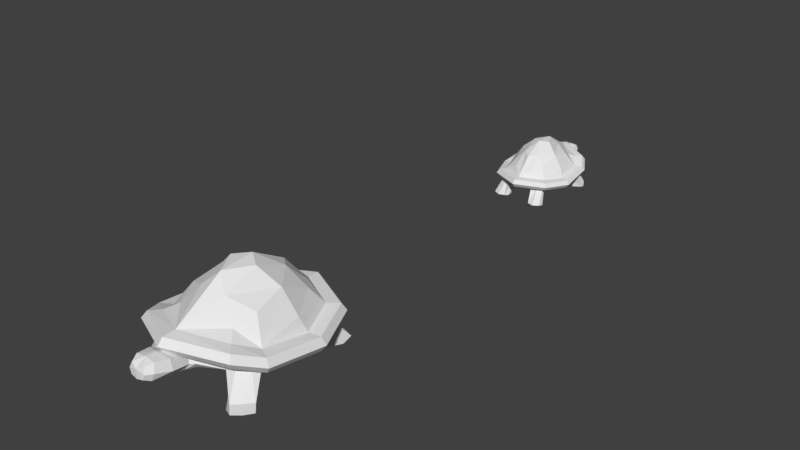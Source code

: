 # Source: TurtleIdle.blend  (saved by Blender 2.77.0; exported with 4.5.12 LTS)
import bpy
from mathutils import Matrix  # noqa: F401  (used for matrix-valued properties, if any)

bpy.ops.wm.read_factory_settings(use_empty=True)
scene = bpy.context.scene
scene.name = 'Scene'

# ---- collections
col_collection_1 = bpy.data.collections.new('Collection 1'); scene.collection.children.link(col_collection_1)

# ---- world
world_world = bpy.data.worlds.new('World'); scene.world = world_world
world_world.color = (0.05088, 0.05088, 0.05088)
world_world.use_sun_shadow = False
world_world.sun_shadow_jitter_overblur = 0.0
world_world.cycles.sampling_method = 'MANUAL'

# ---- meshes
me_torus_001 = bpy.data.meshes.new('Torus.001')
me_torus_001.from_pydata([(1.255, 0.8429, -1.867), (1.334, 0.3154, 0.005524), (1.604, 0.5003, -1.873), (1.44, 0.1833, -0.2336), (0.8699, 0.5327, -1.881), (1.063, 0.4465, 0.2706), (1.219, 0.1901, -1.887), (0.8553, 0.5405, -0.1683), (1.264, 0.8391, -1.276), (1.622, 0.4879, -1.283), (1.118, -0.05188, -0.5668), (1.226, 0.1699, -1.297), (0.7026, 0.3399, -0.5617), (0.8687, 0.5211, -1.29), (1.44, 0.6796, -1.91), (1.035, 0.3538, -1.924), (0.9819, 0.144, -0.5634), (1.038, 0.3376, -1.304), (1.453, 0.6716, -1.289), (1.509, 0.4332, -1.94), (1.021, 0.7429, -1.936), (1.279, 0.01052, -0.2775), (1.181, 0.5724, -1.983), (0.0, -2.021, 1.685), (0.0, -0.9434, 3.701), (0.0, -1.744, 2.524), (0.0, -0.1508, 3.568), (0.3659, -1.461, 2.731), (0.0, 0.9769, 1.765), (0.4608, -1.969, 1.416), (0.3658, 0.06109, 2.778), (0.3804, -0.7033, 3.556), (0.0, -2.364, 0.7521), (0.7962, -1.66, 1.596), (1.043, -1.896, 0.6697), (0.7961, 0.2708, 1.656), (0.8736, -0.908, 2.563), (0.9695, -0.1928, 2.141), (1.438, -1.043, 0.406), (1.285, -0.9486, 1.251), (1.035, 0.5108, 1.358), (1.356, 0.05397, 0.8196), (0.0, 1.28, 1.734), (1.278, -2.108, 0.6022), (1.746, -1.103, 0.3673), (0.0, -2.653, 0.6992), (1.648, 0.1911, 0.7879), (1.27, 0.7302, 1.328), (0.0, 1.284, 0.9372), (1.267, -2.104, -0.1945), (1.747, -1.099, -0.4298), (0.0, -2.657, -0.09777), (1.65, 0.1949, -0.009242), (1.272, 0.734, 0.531), (0.0, 1.284, 0.9372), (1.267, -2.104, -0.1945), (1.747, -1.099, -0.4298), (1.65, 0.1949, -0.009242), (1.272, 0.734, 0.531), (0.0, 0.9268, 0.8343), (1.075, -1.905, -0.09584), (1.474, -1.046, -0.4309), (0.0, -2.393, -0.08585), (0.0, 0.7391, -0.5587), (0.9199, -1.621, -0.5819), (1.188, -0.9892, -0.6), (0.0, -2.114, -0.6461), (0.0, -0.2794, -0.9672), (0.2736, -0.9729, -0.9844), (0.4409, -0.7678, -0.9775), (0.0, -1.086, -0.9917), (0.4069, -0.5029, -0.9673), (0.2736, -0.3922, -0.9664), (0.0, -2.774, 0.299), (1.364, -2.189, 0.1966), (1.867, -1.124, -0.05249), (1.363, 0.8177, 0.9515), (0.0, 1.401, 1.357), (1.764, 0.2465, 0.3931), (0.0, 1.442, 1.201), (0.0, 1.34, -0.2777), (0.0, 1.023, 0.6872), (0.3409, 1.746, 0.7024), (0.0, 1.814, 0.1575), (0.0, 1.905, 0.8684), (0.2273, 1.882, 0.7012), (0.0, 1.905, 0.3203), (0.3977, 0.8774, 0.1427), (0.4261, 1.402, 0.4888), (0.2269, 0.9536, 0.6016), (0.2646, 1.68, 1.146), (0.1743, 1.856, 1.007), (0.1738, 1.893, 0.402), (0.2664, 1.768, 0.2895), (0.3154, 1.369, 1.017), (0.2966, 0.7713, -0.2582), (0.2937, 0.8359, 0.5923), (0.2278, 1.012, -0.1602), (0.3235, 0.9671, 0.1883), (0.2421, 0.9319, 0.5295), (0.0, 1.048, -0.3567), (0.1013, 1.025, -0.2192), (1.066, 0.6801, -1.283), (1.23, -2.415, -1.725), (0.8219, -2.02, -0.07571), (0.668, -2.464, -1.745), (0.5689, -2.134, -0.05558), (1.076, -1.921, -1.924), (0.6149, -1.971, -1.944), (1.016, -1.798, -0.3397), (0.4807, -1.731, -0.9125), (0.9509, -2.527, -1.767), (0.895, -1.936, -1.973), (0.6382, -1.615, -0.585), (0.559, -2.296, -1.847), (1.245, -2.175, -1.873), (0.519, -1.968, -0.4302), (0.9582, -2.187, -1.925), (0.0, 1.672, 1.235)], [], [(18, 9, 2, 14), (21, 10, 11, 6, 19, 2, 9, 3), (17, 13, 4, 15), (22, 19, 6, 15), (16, 12, 13, 17), (1, 3, 9, 18), (5, 1, 18, 8), (10, 16, 17, 11), (20, 22, 15, 4), (11, 17, 15, 6), (8, 18, 14, 0), (0, 14, 22, 20), (14, 2, 19, 22), (98, 99, 89, 96, 87), (85, 82, 93, 92), (98, 97, 93, 88), (25, 27, 24), (26, 31, 30), (34, 29, 32), (30, 36, 37), (36, 27, 33), (88, 94, 89, 99, 98), (38, 39, 34), (35, 41, 40), (33, 39, 36), (41, 39, 38), (24, 27, 31), (27, 25, 23), (26, 24, 31), (30, 31, 36), (36, 31, 27), (36, 39, 41, 37), (33, 34, 39), (35, 37, 41), (40, 41, 46, 47), (38, 34, 43, 44), (91, 90, 82, 85), (41, 38, 44, 46), (28, 40, 47, 42), (34, 32, 45, 43), (75, 74, 49, 50), (77, 76, 53, 48), (74, 73, 51, 49), (76, 78, 52, 53), (78, 75, 50, 52), (29, 34, 33, 27), (48, 53, 58, 54), (53, 52, 50, 56, 57, 58), (57, 56, 61, 3), (56, 55, 60, 61), (54, 58, 5, 96, 59), (58, 57, 3, 1, 5), (3, 61, 65, 10, 21), (61, 60, 109, 64, 65), (10, 65, 69, 71), (65, 64, 68, 69), (63, 12, 72, 67), (64, 113, 110, 66, 70, 68), (12, 16, 10, 71, 72), (46, 44, 75, 78), (47, 46, 78, 76), (43, 45, 73, 74), (42, 47, 76, 77), (44, 43, 74, 75), (100, 101, 97, 95, 63), (27, 23, 32, 29), (79, 94, 90), (80, 101, 100), (81, 89, 94, 79), (90, 94, 88, 82), (84, 85, 92, 86), (93, 80, 83), (84, 91, 85), (92, 83, 86), (35, 28, 30, 37), (80, 93, 97, 101), (82, 88, 93), (92, 93, 83), (40, 28, 35), (63, 95, 7, 12), (95, 87, 96, 5, 7), (89, 81, 59, 96), (87, 95, 97, 98), (13, 102, 20, 4), (8, 0, 20, 102), (7, 5, 8, 102), (12, 7, 102, 13), (30, 28, 26), (51, 62, 106, 104, 60, 49), (68, 70, 67, 72, 71, 69), (64, 109, 115, 107), (105, 106, 116, 114), (104, 106, 105, 111), (117, 114, 108, 112), (113, 64, 107, 112), (104, 111, 103, 60), (115, 117, 112, 107), (103, 111, 117, 115), (111, 105, 114, 117), (109, 60, 103, 115), (113, 112, 108, 110), (110, 116, 106, 62, 66), (110, 108, 114, 116), (84, 118, 91), (91, 118, 90), (79, 90, 118)])
_ca = me_torus_001.color_attributes.new('Col', 'BYTE_COLOR', 'CORNER')
_ca.data.foreach_set('color', [0.3467, 0.4621, 0.08022, 0.9961, 0.3467, 0.4621, 0.08022, 0.9961, 0.3467, 0.4621, 0.08022, 1.0, 0.3467, 0.4621, 0.08022, 1.0, 0.3467, 0.4621, 0.08022, 0.9961, 0.3467, 0.4621, 0.08022, 0.9961, 0.3467, 0.4621, 0.08022, 0.9961, 0.3467, 0.4621, 0.08022, 1.0, 0.3467, 0.4621, 0.08022, 1.0, 0.3467, 0.4621, 0.08022, 1.0, 0.3467, 0.4621, 0.08022, 0.9961, 0.3467, 0.4621, 0.08022, 0.9961, 0.3467, 0.4621, 0.08022, 0.9961, 0.3467, 0.4621, 0.08022, 0.9961, 0.3467, 0.4621, 0.08022, 1.0, 0.3467, 0.4621, 0.08022, 1.0, 0.3467, 0.4621, 0.08022, 1.0, 0.3467, 0.4621, 0.08022, 1.0, 0.3467, 0.4621, 0.08022, 1.0, 0.3467, 0.4621, 0.08022, 1.0, 0.3467, 0.4621, 0.08022, 0.9961, 0.3467, 0.4621, 0.08022, 0.9961, 0.3467, 0.4621, 0.08022, 0.9961, 0.3467, 0.4621, 0.08022, 0.9961, 0.3467, 0.4621, 0.08022, 0.9961, 0.3467, 0.4621, 0.08022, 0.9961, 0.3467, 0.4621, 0.08022, 0.9961, 0.3467, 0.4621, 0.08022, 0.9961, 0.3467, 0.4621, 0.08022, 0.9961, 0.3467, 0.4621, 0.08022, 0.9961, 0.3467, 0.4621, 0.08022, 0.9961, 0.3467, 0.4621, 0.08022, 0.9961, 0.3467, 0.4621, 0.08022, 0.9961, 0.3467, 0.4621, 0.08022, 0.9961, 0.3467, 0.4621, 0.08022, 0.9961, 0.3467, 0.4621, 0.08022, 0.9961, 0.3467, 0.4621, 0.08022, 1.0, 0.3467, 0.4621, 0.08022, 1.0, 0.3467, 0.4621, 0.08022, 1.0, 0.3467, 0.4621, 0.08022, 1.0, 0.3467, 0.4621, 0.08022, 0.9961, 0.3467, 0.4621, 0.08022, 0.9961, 0.3467, 0.4621, 0.08022, 1.0, 0.3467, 0.4621, 0.08022, 1.0, 0.3467, 0.4621, 0.08022, 0.9961, 0.3467, 0.4621, 0.08022, 0.9961, 0.3467, 0.4621, 0.08022, 1.0, 0.3467, 0.4621, 0.08022, 1.0, 0.3467, 0.4621, 0.08022, 1.0, 0.3467, 0.4621, 0.08022, 1.0, 0.3467, 0.4621, 0.08022, 1.0, 0.3467, 0.4621, 0.08022, 1.0, 0.3467, 0.4621, 0.08022, 1.0, 0.3467, 0.4621, 0.08022, 1.0, 0.3467, 0.4621, 0.08022, 1.0, 0.3467, 0.4621, 0.08022, 1.0, 0.3467, 0.4621, 0.08022, 1.0, 0.3467, 0.4621, 0.08022, 1.0, 0.3467, 0.4621, 0.08022, 1.0, 0.3467, 0.4621, 0.08022, 1.0, 0.3467, 0.4621, 0.08022, 1.0, 0.3467, 0.4621, 0.08022, 1.0, 0.3467, 0.4621, 0.08022, 1.0, 0.3467, 0.4621, 0.08022, 1.0, 0.3467, 0.4621, 0.08022, 1.0, 0.3467, 0.4621, 0.08022, 1.0, 0.3467, 0.4621, 0.08022, 1.0, 0.3467, 0.4621, 0.08022, 1.0, 0.3467, 0.4621, 0.08022, 1.0, 0.4508, 0.6038, 0.1022, 1.0, 0.4508, 0.6038, 0.1022, 1.0, 0.4508, 0.6038, 0.1022, 1.0, 0.4508, 0.6038, 0.1022, 1.0, 0.4508, 0.6038, 0.1022, 1.0, 0.4508, 0.6038, 0.1022, 1.0, 0.4508, 0.6038, 0.1022, 1.0, 0.4508, 0.6038, 0.1022, 1.0, 0.4508, 0.6038, 0.1022, 1.0, 0.4508, 0.6038, 0.1022, 1.0, 0.4508, 0.6038, 0.1022, 1.0, 0.4508, 0.6038, 0.1022, 1.0, 0.4508, 0.6038, 0.1022, 1.0, 0.4508, 0.6038, 0.1022, 1.0, 0.4508, 0.6038, 0.1022, 1.0, 0.3467, 0.4621, 0.08022, 1.0, 0.3467, 0.4621, 0.08022, 1.0, 0.3467, 0.4621, 0.08022, 1.0, 0.3467, 0.4621, 0.08022, 1.0, 0.3467, 0.4621, 0.08022, 1.0, 0.4508, 0.6038, 0.1022, 1.0, 0.4508, 0.6038, 0.1022, 1.0, 0.4508, 0.6038, 0.1022, 1.0, 0.4508, 0.6038, 0.1022, 1.0, 0.4508, 0.6038, 0.1022, 1.0, 0.4508, 0.6038, 0.1022, 1.0, 0.4508, 0.6038, 0.1022, 1.0, 0.4508, 0.6038, 0.1022, 1.0, 0.4508, 0.6038, 0.1022, 1.0, 0.4508, 0.6038, 0.1022, 1.0, 0.4508, 0.6038, 0.1022, 1.0, 0.4508, 0.6038, 0.1022, 1.0, 0.4508, 0.6038, 0.1022, 1.0, 0.4508, 0.6038, 0.1022, 1.0, 0.4508, 0.6038, 0.1022, 1.0, 0.4508, 0.6038, 0.1022, 1.0, 0.4508, 0.6038, 0.1022, 1.0, 0.4508, 0.6038, 0.1022, 1.0, 0.4508, 0.6038, 0.1022, 1.0, 0.4508, 0.6038, 0.1022, 1.0, 0.4508, 0.6038, 0.1022, 1.0, 0.4508, 0.6038, 0.1022, 1.0, 0.4508, 0.6038, 0.1022, 1.0, 0.4508, 0.6038, 0.1022, 1.0, 0.4508, 0.6038, 0.1022, 1.0, 0.4508, 0.6038, 0.1022, 1.0, 0.4508, 0.6038, 0.1022, 1.0, 0.4508, 0.6038, 0.1022, 1.0, 0.4508, 0.6038, 0.1022, 1.0, 0.4508, 0.6038, 0.1022, 1.0, 0.4508, 0.6038, 0.1022, 1.0, 0.4508, 0.6038, 0.1022, 1.0, 0.4508, 0.6038, 0.1022, 1.0, 0.4508, 0.6038, 0.1022, 1.0, 0.4508, 0.6038, 0.1022, 1.0, 0.4508, 0.6038, 0.1022, 1.0, 0.4508, 0.6038, 0.1022, 1.0, 0.6939, 0.7084, 0.2346, 1.0, 0.6939, 0.7084, 0.2346, 1.0, 0.6939, 0.7084, 0.2346, 1.0, 0.6939, 0.7084, 0.2346, 1.0, 0.6939, 0.7084, 0.2346, 1.0, 0.6939, 0.7084, 0.2346, 1.0, 0.6939, 0.7084, 0.2346, 1.0, 0.6939, 0.7084, 0.2346, 1.0, 0.3467, 0.4621, 0.08022, 1.0, 0.3467, 0.4621, 0.08022, 1.0, 0.3467, 0.4621, 0.08022, 1.0, 0.3467, 0.4621, 0.08022, 1.0, 0.6939, 0.7084, 0.2346, 1.0, 0.6939, 0.7084, 0.2346, 1.0, 0.6939, 0.7084, 0.2346, 1.0, 0.6939, 0.7084, 0.2346, 1.0, 0.6939, 0.7084, 0.2346, 1.0, 0.6939, 0.7084, 0.2346, 1.0, 0.6939, 0.7084, 0.2346, 1.0, 0.6939, 0.7084, 0.2346, 1.0, 0.6939, 0.7084, 0.2346, 1.0, 0.6939, 0.7084, 0.2346, 1.0, 0.6939, 0.7084, 0.2346, 1.0, 0.6939, 0.7084, 0.2346, 1.0, 0.6939, 0.7084, 0.2346, 1.0, 0.6939, 0.7084, 0.2346, 1.0, 0.6939, 0.7084, 0.2346, 1.0, 0.6939, 0.7084, 0.2346, 1.0, 0.6939, 0.7084, 0.2346, 1.0, 0.6939, 0.7084, 0.2346, 1.0, 0.6939, 0.7084, 0.2346, 1.0, 0.6939, 0.7084, 0.2346, 1.0, 0.6939, 0.7084, 0.2346, 1.0, 0.6939, 0.7084, 0.2346, 1.0, 0.6939, 0.7084, 0.2346, 1.0, 0.6939, 0.7084, 0.2346, 1.0, 0.6939, 0.7084, 0.2346, 1.0, 0.6939, 0.7084, 0.2346, 1.0, 0.6939, 0.7084, 0.2346, 1.0, 0.6939, 0.7084, 0.2346, 1.0, 0.6939, 0.7084, 0.2346, 1.0, 0.6939, 0.7084, 0.2346, 1.0, 0.6939, 0.7084, 0.2346, 1.0, 0.6939, 0.7084, 0.2346, 1.0, 0.4508, 0.6038, 0.1022, 1.0, 0.4508, 0.6038, 0.1022, 1.0, 0.4508, 0.6038, 0.1022, 1.0, 0.4508, 0.6038, 0.1022, 1.0, 0.4508, 0.6038, 0.1022, 1.0, 0.4508, 0.6038, 0.1022, 1.0, 0.4508, 0.6038, 0.1022, 1.0, 0.4508, 0.6038, 0.1022, 1.0, 0.4508, 0.6038, 0.1022, 1.0, 0.4508, 0.6038, 0.1022, 1.0, 0.4508, 0.6038, 0.1022, 1.0, 0.4508, 0.6038, 0.1022, 1.0, 0.4508, 0.6038, 0.1022, 1.0, 0.4508, 0.6038, 0.1022, 1.0, 0.6939, 0.7084, 0.2346, 1.0, 0.6939, 0.7084, 0.2346, 1.0, 0.6939, 0.7084, 0.2346, 1.0, 0.6939, 0.7084, 0.2346, 1.0, 0.6939, 0.7084, 0.2346, 1.0, 0.6939, 0.7084, 0.2346, 1.0, 0.6939, 0.7084, 0.2346, 1.0, 0.6939, 0.7084, 0.2346, 1.0, 0.6939, 0.7084, 0.2346, 1.0, 0.6939, 0.7084, 0.2346, 1.0, 0.6939, 0.7084, 0.2346, 1.0, 0.6939, 0.7084, 0.2346, 1.0, 0.6939, 0.7084, 0.2346, 1.0, 0.6939, 0.7084, 0.2346, 1.0, 0.6939, 0.7084, 0.2346, 1.0, 0.6939, 0.7084, 0.2346, 1.0, 0.6939, 0.7084, 0.2346, 1.0, 0.6939, 0.7084, 0.2346, 1.0, 0.9823, 1.0, 0.3278, 1.0, 0.9823, 1.0, 0.3278, 1.0, 0.9823, 1.0, 0.3278, 1.0, 0.9823, 1.0, 0.3278, 1.0, 0.9823, 1.0, 0.3278, 1.0, 0.9823, 1.0, 0.3278, 1.0, 0.9823, 1.0, 0.3278, 1.0, 0.9823, 1.0, 0.3278, 1.0, 0.9823, 1.0, 0.3278, 1.0, 0.9823, 1.0, 0.3278, 1.0, 0.9823, 1.0, 0.3278, 1.0, 0.9823, 1.0, 0.3278, 1.0, 0.9823, 1.0, 0.3278, 1.0, 0.9823, 1.0, 0.3278, 1.0, 0.9823, 1.0, 0.3278, 1.0, 0.9823, 1.0, 0.3278, 1.0, 0.9823, 1.0, 0.3278, 1.0, 0.9823, 1.0, 0.3278, 1.0, 0.9823, 1.0, 0.3278, 1.0, 0.9823, 1.0, 0.3278, 1.0, 0.9823, 1.0, 0.3278, 1.0, 0.9823, 1.0, 0.3278, 1.0, 0.9823, 1.0, 0.3278, 1.0, 0.9823, 1.0, 0.3278, 1.0, 0.9823, 1.0, 0.3278, 1.0, 0.9823, 1.0, 0.3278, 1.0, 0.9823, 1.0, 0.3278, 1.0, 0.9823, 1.0, 0.3278, 1.0, 0.9823, 1.0, 0.3278, 1.0, 0.9823, 1.0, 0.3278, 1.0, 0.9823, 1.0, 0.3278, 1.0, 0.9823, 1.0, 0.3278, 1.0, 0.9823, 1.0, 0.3278, 1.0, 0.6939, 0.7084, 0.2346, 1.0, 0.6939, 0.7084, 0.2346, 1.0, 0.6939, 0.7084, 0.2346, 1.0, 0.6939, 0.7084, 0.2346, 1.0, 0.6939, 0.7084, 0.2346, 1.0, 0.6939, 0.7084, 0.2346, 1.0, 0.6939, 0.7084, 0.2346, 1.0, 0.6939, 0.7084, 0.2346, 1.0, 0.6939, 0.7084, 0.2346, 1.0, 0.6939, 0.7084, 0.2346, 1.0, 0.6939, 0.7084, 0.2346, 1.0, 0.6939, 0.7084, 0.2346, 1.0, 0.6939, 0.7084, 0.2346, 1.0, 0.6939, 0.7084, 0.2346, 1.0, 0.6939, 0.7084, 0.2346, 1.0, 0.6939, 0.7084, 0.2346, 1.0, 0.6939, 0.7084, 0.2346, 1.0, 0.6939, 0.7084, 0.2346, 1.0, 0.6939, 0.7084, 0.2346, 1.0, 0.6939, 0.7084, 0.2346, 1.0, 0.3467, 0.4621, 0.08022, 1.0, 0.3467, 0.4621, 0.08022, 1.0, 0.3467, 0.4621, 0.08022, 1.0, 0.3467, 0.4621, 0.08022, 1.0, 0.3467, 0.4621, 0.08022, 1.0, 0.4508, 0.6038, 0.1022, 1.0, 0.4508, 0.6038, 0.1022, 1.0, 0.4508, 0.6038, 0.1022, 1.0, 0.4508, 0.6038, 0.1022, 1.0, 0.3467, 0.4621, 0.08022, 1.0, 0.3467, 0.4621, 0.08022, 1.0, 0.3467, 0.4621, 0.08022, 1.0, 0.3467, 0.4621, 0.08022, 1.0, 0.3467, 0.4621, 0.08022, 1.0, 0.3467, 0.4621, 0.08022, 1.0, 0.3467, 0.4621, 0.08022, 1.0, 0.3467, 0.4621, 0.08022, 1.0, 0.3467, 0.4621, 0.08022, 1.0, 0.3467, 0.4621, 0.08022, 1.0, 0.3467, 0.4621, 0.08022, 1.0, 0.3467, 0.4621, 0.08022, 1.0, 0.3467, 0.4621, 0.08022, 1.0, 0.3467, 0.4621, 0.08022, 1.0, 0.3467, 0.4621, 0.08022, 1.0, 0.3467, 0.4621, 0.08022, 1.0, 0.3467, 0.4621, 0.08022, 1.0, 0.3467, 0.4621, 0.08022, 1.0, 0.3467, 0.4621, 0.08022, 1.0, 0.3467, 0.4621, 0.08022, 1.0, 0.3467, 0.4621, 0.08022, 1.0, 0.3467, 0.4621, 0.08022, 1.0, 0.3467, 0.4621, 0.08022, 1.0, 0.3467, 0.4621, 0.08022, 1.0, 0.3467, 0.4621, 0.08022, 1.0, 0.3467, 0.4621, 0.08022, 1.0, 0.3467, 0.4621, 0.08022, 1.0, 0.4508, 0.6038, 0.1022, 1.0, 0.4508, 0.6038, 0.1022, 1.0, 0.4508, 0.6038, 0.1022, 1.0, 0.4508, 0.6038, 0.1022, 1.0, 0.3467, 0.4621, 0.08022, 1.0, 0.3467, 0.4621, 0.08022, 1.0, 0.3467, 0.4621, 0.08022, 1.0, 0.3467, 0.4621, 0.08022, 1.0, 0.3467, 0.4621, 0.08022, 1.0, 0.3467, 0.4621, 0.08022, 1.0, 0.3467, 0.4621, 0.08022, 1.0, 0.3467, 0.4621, 0.08022, 1.0, 0.3467, 0.4621, 0.08022, 1.0, 0.3467, 0.4621, 0.08022, 1.0, 0.4508, 0.6038, 0.1022, 1.0, 0.4508, 0.6038, 0.1022, 1.0, 0.4508, 0.6038, 0.1022, 1.0, 0.9823, 1.0, 0.3278, 1.0, 0.9823, 1.0, 0.3278, 1.0, 0.9823, 1.0, 0.3278, 1.0, 0.9823, 1.0, 0.3278, 1.0, 0.9823, 1.0, 0.3278, 1.0, 0.9823, 1.0, 0.3278, 1.0, 0.9823, 1.0, 0.3278, 1.0, 0.9823, 1.0, 0.3278, 1.0, 0.9823, 1.0, 0.3278, 1.0, 0.3467, 0.4621, 0.08022, 1.0, 0.3467, 0.4621, 0.08022, 1.0, 0.3467, 0.4621, 0.08022, 1.0, 0.3467, 0.4621, 0.08022, 1.0, 0.3467, 0.4621, 0.08022, 1.0, 0.3467, 0.4621, 0.08022, 1.0, 0.3467, 0.4621, 0.08022, 1.0, 0.3467, 0.4621, 0.08022, 1.0, 0.3467, 0.4621, 0.08022, 1.0, 0.3467, 0.4621, 0.08022, 1.0, 0.3467, 0.4621, 0.08022, 1.0, 0.3467, 0.4621, 0.08022, 1.0, 0.3467, 0.4621, 0.08022, 1.0, 0.3467, 0.4621, 0.08022, 1.0, 0.3467, 0.4621, 0.08022, 1.0, 0.3467, 0.4621, 0.08022, 1.0, 0.3467, 0.4621, 0.08022, 1.0, 0.3467, 0.4621, 0.08022, 1.0, 0.3467, 0.4621, 0.08022, 1.0, 0.3467, 0.4621, 0.08022, 1.0, 0.3467, 0.4621, 0.08022, 1.0, 0.3467, 0.4621, 0.08022, 1.0, 0.3467, 0.4621, 0.08022, 1.0, 0.3467, 0.4621, 0.08022, 1.0, 0.4508, 0.6038, 0.1022, 1.0, 0.4508, 0.6038, 0.1022, 1.0, 0.4508, 0.6038, 0.1022, 1.0, 0.6939, 0.7084, 0.2346, 1.0, 0.9823, 1.0, 0.3278, 1.0, 0.9823, 1.0, 0.3278, 1.0, 0.9823, 1.0, 0.3278, 1.0, 0.9823, 1.0, 0.3278, 1.0, 0.6939, 0.7084, 0.2346, 1.0, 0.9823, 1.0, 0.3278, 1.0, 0.9823, 1.0, 0.3278, 1.0, 0.9823, 1.0, 0.3278, 1.0, 0.9823, 1.0, 0.3278, 1.0, 0.9823, 1.0, 0.3278, 1.0, 0.9823, 1.0, 0.3278, 1.0, 0.3467, 0.4621, 0.08022, 1.0, 0.3467, 0.4621, 0.08022, 1.0, 0.3467, 0.4621, 0.08022, 1.0, 0.3467, 0.4621, 0.08022, 1.0, 0.3467, 0.4621, 0.08022, 1.0, 0.3467, 0.4621, 0.08022, 1.0, 0.3467, 0.4621, 0.08022, 1.0, 0.3467, 0.4621, 0.08022, 1.0, 0.3467, 0.4621, 0.08022, 0.9961, 0.3467, 0.4621, 0.08022, 0.9961, 0.3467, 0.4621, 0.08022, 1.0, 0.3467, 0.4621, 0.08022, 1.0, 0.3467, 0.4621, 0.08022, 1.0, 0.3467, 0.4621, 0.08022, 1.0, 0.3467, 0.4621, 0.08022, 1.0, 0.3467, 0.4621, 0.08022, 1.0, 0.3467, 0.4621, 0.08022, 0.9961, 0.3467, 0.4621, 0.08022, 0.9961, 0.3467, 0.4621, 0.08022, 1.0, 0.3467, 0.4621, 0.08022, 1.0, 0.3467, 0.4621, 0.08022, 0.9961, 0.3467, 0.4621, 0.08022, 1.0, 0.3467, 0.4621, 0.08022, 1.0, 0.3467, 0.4621, 0.08022, 0.9961, 0.3467, 0.4621, 0.08022, 1.0, 0.3467, 0.4621, 0.08022, 1.0, 0.3467, 0.4621, 0.08022, 1.0, 0.3467, 0.4621, 0.08022, 1.0, 0.3467, 0.4621, 0.08022, 1.0, 0.3467, 0.4621, 0.08022, 1.0, 0.3467, 0.4621, 0.08022, 1.0, 0.3467, 0.4621, 0.08022, 1.0, 0.3467, 0.4621, 0.08022, 1.0, 0.3467, 0.4621, 0.08022, 1.0, 0.3467, 0.4621, 0.08022, 1.0, 0.3467, 0.4621, 0.08022, 1.0, 0.3467, 0.4621, 0.08022, 1.0, 0.3467, 0.4621, 0.08022, 1.0, 0.3467, 0.4621, 0.08022, 1.0, 0.3467, 0.4621, 0.08022, 1.0, 0.3467, 0.4621, 0.08022, 0.9961, 0.3467, 0.4621, 0.08022, 1.0, 0.3467, 0.4621, 0.08022, 1.0, 0.3467, 0.4621, 0.08022, 0.9961, 0.9823, 1.0, 0.3278, 1.0, 0.9823, 1.0, 0.3278, 1.0, 0.9823, 1.0, 0.3278, 1.0, 0.9823, 1.0, 0.3278, 1.0, 0.9823, 1.0, 0.3278, 1.0, 0.3467, 0.4621, 0.08022, 1.0, 0.3467, 0.4621, 0.08022, 1.0, 0.3467, 0.4621, 0.08022, 1.0, 0.3467, 0.4621, 0.08022, 1.0, 0.3467, 0.4621, 0.08022, 1.0, 0.3467, 0.4621, 0.08022, 1.0, 0.3467, 0.4621, 0.08022, 1.0, 0.3467, 0.4621, 0.08022, 1.0, 0.3467, 0.4621, 0.08022, 1.0, 0.3467, 0.4621, 0.08022, 1.0, 0.3467, 0.4621, 0.08022, 1.0, 0.3467, 0.4621, 0.08022, 1.0, 0.3467, 0.4621, 0.08022, 1.0])
me_torus_001.use_remesh_preserve_volume = False
me_torus_001.use_remesh_preserve_attributes = False
me_torus_001.use_mirror_vertex_groups = False
me_torus_001.use_paint_bone_selection = False
me_torus_001.use_paint_mask = True
me_torus_001.update()
me_torus_000 = bpy.data.meshes.new('Torus.000')
me_torus_000.from_pydata([(-0.8092, -1.155, 0.04529), (-0.858, -0.7725, 0.5769), (-1.034, -0.9066, 0.04296), (-0.9264, -0.6767, 0.5088), (-0.5607, -0.9301, 0.04179), (-0.6828, -0.8676, 0.6525), (-0.7857, -0.6817, 0.03946), (-0.5493, -0.9357, 0.5282), (-0.814, -1.152, 0.2131), (-1.045, -0.8976, 0.2107), (-0.7194, -0.5062, 0.4146), (-0.79, -0.6671, 0.2071), (-0.4513, -0.7903, 0.4167), (-0.5592, -0.9217, 0.2095), (-0.9281, -1.037, 0.03285), (-0.667, -0.8004, 0.02917), (-0.6314, -0.6483, 0.4158), (-0.6682, -0.7886, 0.2053), (-0.9358, -1.031, 0.2091), (-0.9727, -0.8579, 0.02406), (-0.6583, -1.082, 0.02582), (-0.8225, -0.5515, 0.4966), (-0.7614, -0.9588, 0.01236), (-0.2304, 0.5153, 1.352), (-0.2932, 0.8839, 0.9788), (-0.2304, -0.5881, 1.366), (-0.2389, -0.03392, 1.587), (-0.5092, 0.6596, 1.029), (-0.6694, 0.8306, 0.7659), (-0.5091, -0.7402, 1.046), (-0.5581, 0.1145, 1.304), (-0.6203, -0.4041, 1.184), (-0.9246, 0.2126, 0.6905), (-0.8248, 0.1439, 0.9308), (-0.6633, -0.9142, 0.9615), (-0.8708, -0.583, 0.808), (-0.8208, 0.9845, 0.7464), (-1.123, 0.2559, 0.679), (-1.06, -0.6824, 0.7986), (-0.8152, -1.073, 0.9526), (-0.8149, 0.9818, 0.5202), (-1.125, 0.2532, 0.4527), (-1.062, -0.6852, 0.5722), (-0.8172, -1.076, 0.7262), (-0.6908, 0.8377, 0.5484), (-0.9485, 0.2145, 0.4527), (-0.5915, 0.6318, 0.4106), (-0.7644, 0.1734, 0.4051), (-0.1751, 0.1616, 0.2972), (-0.283, 0.01283, 0.2989), (-0.261, -0.1792, 0.3019), (-0.1751, -0.2595, 0.3023), (-0.8771, 1.043, 0.6311), (-1.201, 0.2715, 0.5597), (-0.8754, -1.137, 0.8455), (-1.134, -0.7226, 0.6863), (-0.2166, -1.81, 0.7762), (-0.1434, -1.909, 0.776), (-0.2539, -1.18, 0.6171), (-0.2718, -1.56, 0.7154), (-0.1432, -1.235, 0.7477), (-0.167, -1.762, 0.9023), (-0.1088, -1.889, 0.863), (-0.1092, -1.916, 0.6911), (-0.169, -1.826, 0.659), (-0.1999, -1.536, 0.8655), (-0.1891, -1.103, 0.5034), (-0.1863, -1.15, 0.745), (-0.1447, -1.278, 0.5314), (-0.206, -1.245, 0.6302), (-0.1531, -1.22, 0.7272), (-0.06316, -1.287, 0.5148), (-0.6866, -1.037, 0.2113), (-0.7927, 1.207, 0.0856), (-0.5277, 0.9206, 0.5545), (-0.4303, 1.243, 0.08051), (-0.3645, 1.004, 0.5606), (-0.6939, 0.8492, 0.02919), (-0.3963, 0.8849, 0.02429), (-0.6531, 0.7595, 0.4793), (-0.3086, 0.7111, 0.3173), (-0.6127, 1.288, 0.07394), (-0.5769, 0.8595, 0.01553), (-0.4098, 0.6274, 0.4101), (-0.3601, 1.121, 0.05191), (-0.8023, 1.033, 0.04352), (-0.3328, 0.883, 0.4543), (-0.6177, 1.042, 0.02924), (0.8098, -1.155, 0.04879), (0.8628, -0.7725, 0.5806), (1.035, -0.9066, 0.04744), (0.9306, -0.6767, 0.5128), (0.5613, -0.9301, 0.04422), (0.6882, -0.8676, 0.6555), (0.7863, -0.6817, 0.04286), (0.5537, -0.9357, 0.5305), (0.816, -1.152, 0.2166), (1.047, -0.8976, 0.2152), (0.7229, -0.5062, 0.4177), (0.7918, -0.6671, 0.2105), (0.4548, -0.7903, 0.4186), (0.5612, -0.9217, 0.2119), (0.9287, -1.037, 0.03686), (0.6675, -0.8004, 0.03206), (0.635, -0.6483, 0.4185), (0.6701, -0.7886, 0.2082), (0.9377, -1.031, 0.2131), (0.9731, -0.8579, 0.02827), (0.6588, -1.082, 0.02868), (0.8267, -0.5515, 0.5001), (0.7618, -0.9588, 0.01565), (0.004303, 0.9213, 1.056), (0.00657, 0.1401, 1.628), (0.005247, 0.7205, 1.294), (0.00642, -0.4345, 1.59), (0.2414, 0.5153, 1.353), (0.004393, -1.252, 1.078), (0.3012, 0.8839, 0.9801), (0.2414, -0.5881, 1.367), (0.2517, -0.03392, 1.588), (0.003254, 1.17, 0.7908), (0.5176, 0.6596, 1.031), (0.6757, 0.8306, 0.7688), (0.5177, -0.7402, 1.048), (0.5686, 0.1145, 1.306), (0.63, -0.4041, 1.187), (0.9303, 0.2126, 0.6945), (0.8324, 0.1439, 0.9344), (0.6711, -0.9142, 0.9644), (0.8775, -0.583, 0.8118), (0.004358, -1.472, 1.07), (0.827, 0.9845, 0.75), (1.129, 0.2559, 0.6839), (0.003194, 1.38, 0.7757), (1.066, -0.6824, 0.8032), (0.823, -1.073, 0.9561), (0.003462, -1.475, 0.8433), (0.8193, 0.9818, 0.5237), (1.129, 0.2532, 0.4575), (0.002298, 1.382, 0.5494), (1.066, -0.6852, 0.5768), (0.8232, -1.076, 0.7297), (0.003462, -1.475, 0.8433), (0.003346, -1.216, 0.8141), (0.6954, 0.8377, 0.5514), (0.9524, 0.2145, 0.4568), (0.002311, 1.191, 0.5528), (0.001779, -1.08, 0.4185), (0.595, 0.6318, 0.4132), (0.7678, 0.1734, 0.4084), (0.001681, 0.9891, 0.3937), (0.00132, -0.3413, 0.3025), (0.1777, 0.1616, 0.298), (0.2856, 0.01283, 0.3002), (0.001292, 0.2433, 0.2955), (0.2637, -0.1792, 0.303), (0.1777, -0.2595, 0.3031), (0.002744, 1.468, 0.6621), (0.8824, 1.043, 0.6349), (1.206, 0.2715, 0.5649), (0.8823, -1.137, 0.8493), (0.003935, -1.559, 0.9627), (1.14, -0.7226, 0.6913), (0.003759, -1.589, 0.9182), (0.002095, -1.516, 0.4983), (0.003181, -1.285, 0.7723), (0.223, -1.81, 0.7771), (0.002585, -1.859, 0.6219), (0.003385, -1.925, 0.8238), (0.1498, -1.909, 0.7766), (0.002768, -1.925, 0.6681), (0.259, -1.18, 0.6182), (0.2777, -1.56, 0.7166), (0.1494, -1.235, 0.7483), (0.1743, -1.762, 0.9031), (0.1159, -1.889, 0.8635), (0.1149, -1.916, 0.6916), (0.1745, -1.826, 0.6597), (0.207, -1.536, 0.8664), (0.1934, -1.103, 0.5043), (0.1924, -1.15, 0.7458), (0.1492, -1.278, 0.532), (0.2112, -1.245, 0.6311), (0.1591, -1.22, 0.7279), (0.002007, -1.304, 0.4759), (0.06749, -1.287, 0.515), (0.6886, -1.037, 0.2142), (0.7936, 1.207, 0.08904), (0.5323, 0.9206, 0.5568), (0.4312, 1.243, 0.08237), (0.3692, 1.004, 0.5622), (0.6943, 0.8492, 0.03219), (0.3967, 0.8849, 0.02601), (0.6572, 0.7595, 0.4821), (0.3113, 0.7111, 0.3187), (0.6136, 1.288, 0.0766), (0.5773, 0.8595, 0.01803), (0.4133, 0.6274, 0.4119), (0.3608, 1.121, 0.05347), (0.8029, 1.033, 0.04699), (0.3366, 0.883, 0.4557), (0.6182, 1.042, 0.03192), (0.003797, -1.756, 0.9278)], [], [(18, 9, 2, 14), (21, 10, 11, 6, 19, 2, 9, 3), (17, 13, 4, 15), (22, 19, 6, 15), (16, 12, 13, 17), (1, 3, 9, 18), (5, 1, 18, 8), (10, 16, 17, 11), (20, 22, 15, 4), (11, 17, 15, 6), (8, 18, 14, 0), (0, 14, 22, 20), (14, 2, 19, 22), (69, 70, 60, 67, 58), (57, 56, 64, 63), (69, 68, 64, 59), (113, 23, 112), (114, 26, 25), (28, 24, 120), (25, 30, 31), (30, 23, 27), (59, 65, 60, 70, 69), (32, 33, 28), (29, 35, 34), (27, 33, 30), (35, 33, 32), (112, 23, 26), (23, 113, 111), (114, 112, 26), (25, 26, 30), (30, 26, 23), (30, 33, 35, 31), (27, 28, 33), (29, 31, 35), (34, 35, 38, 39), (32, 28, 36, 37), (62, 61, 56, 57), (35, 32, 37, 38), (116, 34, 39, 130), (28, 120, 133, 36), (53, 52, 40, 41), (161, 54, 43, 136), (52, 157, 139, 40), (54, 55, 42, 43), (55, 53, 41, 42), (24, 28, 27, 23), (136, 43, 142), (42, 41, 45, 3), (41, 40, 44, 45), (142, 43, 5, 67, 143), (43, 42, 3, 1, 5), (3, 45, 47, 10, 21), (45, 44, 79, 46, 47), (10, 47, 49, 50), (47, 46, 48, 49), (147, 12, 51, 151), (46, 83, 80, 150, 154, 48), (12, 16, 10, 50, 51), (38, 37, 53, 55), (39, 38, 55, 54), (36, 133, 157, 52), (130, 39, 54, 161), (37, 36, 52, 53), (184, 71, 68, 66, 147), (23, 111, 120, 24), (163, 65, 61), (164, 71, 184), (165, 60, 65, 163), (61, 65, 59, 56), (168, 57, 63, 170), (64, 164, 167), (168, 62, 57), (63, 167, 170), (29, 116, 25, 31), (164, 64, 68, 71), (56, 59, 64), (63, 64, 167), (34, 116, 29), (147, 66, 7, 12), (66, 58, 67, 5, 7), (60, 165, 143, 67), (58, 66, 68, 69), (13, 72, 20, 4), (8, 0, 20, 72), (7, 5, 8, 72), (12, 7, 72, 13), (25, 116, 114), (139, 146, 76, 74, 44, 40), (48, 154, 151, 51, 50, 49), (46, 79, 85, 77), (75, 76, 86, 84), (74, 76, 75, 81), (87, 84, 78, 82), (83, 46, 77, 82), (74, 81, 73, 44), (85, 87, 82, 77), (73, 81, 87, 85), (81, 75, 84, 87), (79, 44, 73, 85), (83, 82, 78, 80), (80, 86, 76, 146, 150), (80, 78, 84, 86), (168, 202, 62), (62, 202, 61), (163, 61, 202), (106, 102, 90, 97), (109, 91, 97, 90, 107, 94, 99, 98), (105, 103, 92, 101), (110, 103, 94, 107), (104, 105, 101, 100), (89, 106, 97, 91), (93, 96, 106, 89), (98, 99, 105, 104), (108, 92, 103, 110), (99, 94, 103, 105), (96, 88, 102, 106), (88, 108, 110, 102), (102, 110, 107, 90), (182, 171, 180, 173, 183), (169, 176, 177, 166), (182, 172, 177, 181), (113, 112, 115), (114, 118, 119), (122, 120, 117), (118, 125, 124), (124, 121, 115), (172, 182, 183, 173, 178), (126, 122, 127), (123, 128, 129), (121, 124, 127), (129, 126, 127), (112, 119, 115), (115, 111, 113), (114, 119, 112), (118, 124, 119), (124, 115, 119), (124, 125, 129, 127), (121, 127, 122), (123, 129, 125), (128, 135, 134, 129), (126, 132, 131, 122), (175, 169, 166, 174), (129, 134, 132, 126), (116, 130, 135, 128), (122, 131, 133, 120), (159, 138, 137, 158), (161, 136, 141, 160), (158, 137, 139, 157), (160, 141, 140, 162), (162, 140, 138, 159), (117, 115, 121, 122), (136, 142, 141), (140, 91, 145, 138), (138, 145, 144, 137), (142, 143, 180, 93, 141), (141, 93, 89, 91, 140), (91, 109, 98, 149, 145), (145, 149, 148, 193, 144), (98, 155, 153, 149), (149, 153, 152, 148), (147, 151, 156, 100), (148, 152, 154, 150, 194, 197), (100, 156, 155, 98, 104), (134, 162, 159, 132), (135, 160, 162, 134), (131, 158, 157, 133), (130, 161, 160, 135), (132, 159, 158, 131), (184, 147, 179, 181, 185), (115, 117, 120, 111), (163, 174, 178), (164, 184, 185), (165, 163, 178, 173), (174, 166, 172, 178), (168, 170, 176, 169), (177, 167, 164), (168, 169, 175), (176, 170, 167), (123, 125, 118, 116), (164, 185, 181, 177), (166, 177, 172), (176, 167, 177), (128, 123, 116), (147, 100, 95, 179), (179, 95, 93, 180, 171), (173, 180, 143, 165), (171, 182, 181, 179), (101, 92, 108, 186), (96, 186, 108, 88), (95, 186, 96, 93), (100, 101, 186, 95), (118, 114, 116), (139, 137, 144, 188, 190, 146), (152, 153, 155, 156, 151, 154), (148, 191, 199, 193), (189, 198, 200, 190), (188, 195, 189, 190), (201, 196, 192, 198), (197, 196, 191, 148), (188, 144, 187, 195), (199, 191, 196, 201), (187, 199, 201, 195), (195, 201, 198, 189), (193, 199, 187, 144), (197, 194, 192, 196), (194, 150, 146, 190, 200), (194, 200, 198, 192), (168, 175, 202), (175, 174, 202), (163, 202, 174)])
_ca = me_torus_000.color_attributes.new('Col', 'BYTE_COLOR', 'CORNER')
_ca.data.foreach_set('color', [0.3467, 0.4621, 0.08022, 0.9961, 0.3467, 0.4621, 0.08022, 0.9961, 0.3467, 0.4621, 0.08022, 1.0, 0.3467, 0.4621, 0.08022, 1.0, 0.3467, 0.4621, 0.08022, 0.9961, 0.3467, 0.4621, 0.08022, 0.9961, 0.3467, 0.4621, 0.08022, 0.9961, 0.3467, 0.4621, 0.08022, 1.0, 0.3467, 0.4621, 0.08022, 1.0, 0.3467, 0.4621, 0.08022, 1.0, 0.3467, 0.4621, 0.08022, 0.9961, 0.3467, 0.4621, 0.08022, 0.9961, 0.3467, 0.4621, 0.08022, 0.9961, 0.3467, 0.4621, 0.08022, 0.9961, 0.3467, 0.4621, 0.08022, 1.0, 0.3467, 0.4621, 0.08022, 1.0, 0.3467, 0.4621, 0.08022, 1.0, 0.3467, 0.4621, 0.08022, 1.0, 0.3467, 0.4621, 0.08022, 1.0, 0.3467, 0.4621, 0.08022, 1.0, 0.3467, 0.4621, 0.08022, 0.9961, 0.3467, 0.4621, 0.08022, 0.9961, 0.3467, 0.4621, 0.08022, 0.9961, 0.3467, 0.4621, 0.08022, 0.9961, 0.3467, 0.4621, 0.08022, 0.9961, 0.3467, 0.4621, 0.08022, 0.9961, 0.3467, 0.4621, 0.08022, 0.9961, 0.3467, 0.4621, 0.08022, 0.9961, 0.3467, 0.4621, 0.08022, 0.9961, 0.3467, 0.4621, 0.08022, 0.9961, 0.3467, 0.4621, 0.08022, 0.9961, 0.3467, 0.4621, 0.08022, 0.9961, 0.3467, 0.4621, 0.08022, 0.9961, 0.3467, 0.4621, 0.08022, 0.9961, 0.3467, 0.4621, 0.08022, 0.9961, 0.3467, 0.4621, 0.08022, 0.9961, 0.3467, 0.4621, 0.08022, 1.0, 0.3467, 0.4621, 0.08022, 1.0, 0.3467, 0.4621, 0.08022, 1.0, 0.3467, 0.4621, 0.08022, 1.0, 0.3467, 0.4621, 0.08022, 0.9961, 0.3467, 0.4621, 0.08022, 0.9961, 0.3467, 0.4621, 0.08022, 1.0, 0.3467, 0.4621, 0.08022, 1.0, 0.3467, 0.4621, 0.08022, 0.9961, 0.3467, 0.4621, 0.08022, 0.9961, 0.3467, 0.4621, 0.08022, 1.0, 0.3467, 0.4621, 0.08022, 1.0, 0.3467, 0.4621, 0.08022, 1.0, 0.3467, 0.4621, 0.08022, 1.0, 0.3467, 0.4621, 0.08022, 1.0, 0.3467, 0.4621, 0.08022, 1.0, 0.3467, 0.4621, 0.08022, 1.0, 0.3467, 0.4621, 0.08022, 1.0, 0.3467, 0.4621, 0.08022, 1.0, 0.3467, 0.4621, 0.08022, 1.0, 0.3467, 0.4621, 0.08022, 1.0, 0.3467, 0.4621, 0.08022, 1.0, 0.3467, 0.4621, 0.08022, 1.0, 0.3467, 0.4621, 0.08022, 1.0, 0.3467, 0.4621, 0.08022, 1.0, 0.3467, 0.4621, 0.08022, 1.0, 0.3467, 0.4621, 0.08022, 1.0, 0.3467, 0.4621, 0.08022, 1.0, 0.3467, 0.4621, 0.08022, 1.0, 0.3467, 0.4621, 0.08022, 1.0, 0.3467, 0.4621, 0.08022, 1.0, 0.3467, 0.4621, 0.08022, 1.0, 0.3467, 0.4621, 0.08022, 1.0, 0.4508, 0.6038, 0.1022, 1.0, 0.4508, 0.6038, 0.1022, 1.0, 0.4508, 0.6038, 0.1022, 1.0, 0.4508, 0.6038, 0.1022, 1.0, 0.4508, 0.6038, 0.1022, 1.0, 0.4508, 0.6038, 0.1022, 1.0, 0.4508, 0.6038, 0.1022, 1.0, 0.4508, 0.6038, 0.1022, 1.0, 0.4508, 0.6038, 0.1022, 1.0, 0.4508, 0.6038, 0.1022, 1.0, 0.4508, 0.6038, 0.1022, 1.0, 0.4508, 0.6038, 0.1022, 1.0, 0.4508, 0.6038, 0.1022, 1.0, 0.4508, 0.6038, 0.1022, 1.0, 0.4508, 0.6038, 0.1022, 1.0, 0.3467, 0.4621, 0.08022, 1.0, 0.3467, 0.4621, 0.08022, 1.0, 0.3467, 0.4621, 0.08022, 1.0, 0.3467, 0.4621, 0.08022, 1.0, 0.3467, 0.4621, 0.08022, 1.0, 0.4508, 0.6038, 0.1022, 1.0, 0.4508, 0.6038, 0.1022, 1.0, 0.4508, 0.6038, 0.1022, 1.0, 0.4508, 0.6038, 0.1022, 1.0, 0.4508, 0.6038, 0.1022, 1.0, 0.4508, 0.6038, 0.1022, 1.0, 0.4508, 0.6038, 0.1022, 1.0, 0.4508, 0.6038, 0.1022, 1.0, 0.4508, 0.6038, 0.1022, 1.0, 0.4508, 0.6038, 0.1022, 1.0, 0.4508, 0.6038, 0.1022, 1.0, 0.4508, 0.6038, 0.1022, 1.0, 0.4508, 0.6038, 0.1022, 1.0, 0.4508, 0.6038, 0.1022, 1.0, 0.4508, 0.6038, 0.1022, 1.0, 0.4508, 0.6038, 0.1022, 1.0, 0.4508, 0.6038, 0.1022, 1.0, 0.4508, 0.6038, 0.1022, 1.0, 0.4508, 0.6038, 0.1022, 1.0, 0.4508, 0.6038, 0.1022, 1.0, 0.4508, 0.6038, 0.1022, 1.0, 0.4508, 0.6038, 0.1022, 1.0, 0.4508, 0.6038, 0.1022, 1.0, 0.4508, 0.6038, 0.1022, 1.0, 0.4508, 0.6038, 0.1022, 1.0, 0.4508, 0.6038, 0.1022, 1.0, 0.4508, 0.6038, 0.1022, 1.0, 0.4508, 0.6038, 0.1022, 1.0, 0.4508, 0.6038, 0.1022, 1.0, 0.4508, 0.6038, 0.1022, 1.0, 0.4508, 0.6038, 0.1022, 1.0, 0.4508, 0.6038, 0.1022, 1.0, 0.4508, 0.6038, 0.1022, 1.0, 0.4508, 0.6038, 0.1022, 1.0, 0.4508, 0.6038, 0.1022, 1.0, 0.4508, 0.6038, 0.1022, 1.0, 0.4508, 0.6038, 0.1022, 1.0, 0.6939, 0.7084, 0.2346, 1.0, 0.6939, 0.7084, 0.2346, 1.0, 0.6939, 0.7084, 0.2346, 1.0, 0.6939, 0.7084, 0.2346, 1.0, 0.6939, 0.7084, 0.2346, 1.0, 0.6939, 0.7084, 0.2346, 1.0, 0.6939, 0.7084, 0.2346, 1.0, 0.6939, 0.7084, 0.2346, 1.0, 0.3467, 0.4621, 0.08022, 1.0, 0.3467, 0.4621, 0.08022, 1.0, 0.3467, 0.4621, 0.08022, 1.0, 0.3467, 0.4621, 0.08022, 1.0, 0.6939, 0.7084, 0.2346, 1.0, 0.6939, 0.7084, 0.2346, 1.0, 0.6939, 0.7084, 0.2346, 1.0, 0.6939, 0.7084, 0.2346, 1.0, 0.6939, 0.7084, 0.2346, 1.0, 0.6939, 0.7084, 0.2346, 1.0, 0.6939, 0.7084, 0.2346, 1.0, 0.6939, 0.7084, 0.2346, 1.0, 0.6939, 0.7084, 0.2346, 1.0, 0.6939, 0.7084, 0.2346, 1.0, 0.6939, 0.7084, 0.2346, 1.0, 0.6939, 0.7084, 0.2346, 1.0, 0.6939, 0.7084, 0.2346, 1.0, 0.6939, 0.7084, 0.2346, 1.0, 0.6939, 0.7084, 0.2346, 1.0, 0.6939, 0.7084, 0.2346, 1.0, 0.6939, 0.7084, 0.2346, 1.0, 0.6939, 0.7084, 0.2346, 1.0, 0.6939, 0.7084, 0.2346, 1.0, 0.6939, 0.7084, 0.2346, 1.0, 0.6939, 0.7084, 0.2346, 1.0, 0.6939, 0.7084, 0.2346, 1.0, 0.6939, 0.7084, 0.2346, 1.0, 0.6939, 0.7084, 0.2346, 1.0, 0.6939, 0.7084, 0.2346, 1.0, 0.6939, 0.7084, 0.2346, 1.0, 0.6939, 0.7084, 0.2346, 1.0, 0.6939, 0.7084, 0.2346, 1.0, 0.6939, 0.7084, 0.2346, 1.0, 0.6939, 0.7084, 0.2346, 1.0, 0.6939, 0.7084, 0.2346, 1.0, 0.6939, 0.7084, 0.2346, 1.0, 0.4508, 0.6038, 0.1022, 1.0, 0.4508, 0.6038, 0.1022, 1.0, 0.4508, 0.6038, 0.1022, 1.0, 0.4508, 0.6038, 0.1022, 1.0, 0.4508, 0.6038, 0.1022, 1.0, 0.4508, 0.6038, 0.1022, 1.0, 0.4508, 0.6038, 0.1022, 1.0, 0.6939, 0.7084, 0.2346, 1.0, 0.6939, 0.7084, 0.2346, 1.0, 0.6939, 0.7084, 0.2346, 1.0, 0.6939, 0.7084, 0.2346, 1.0, 0.6939, 0.7084, 0.2346, 1.0, 0.6939, 0.7084, 0.2346, 1.0, 0.6939, 0.7084, 0.2346, 1.0, 0.6939, 0.7084, 0.2346, 1.0, 0.6939, 0.7084, 0.2346, 1.0, 0.6939, 0.7084, 0.2346, 1.0, 0.6939, 0.7084, 0.2346, 1.0, 0.6939, 0.7084, 0.2346, 1.0, 0.6939, 0.7084, 0.2346, 1.0, 0.6939, 0.7084, 0.2346, 1.0, 0.6939, 0.7084, 0.2346, 1.0, 0.6939, 0.7084, 0.2346, 1.0, 0.6939, 0.7084, 0.2346, 1.0, 0.6939, 0.7084, 0.2346, 1.0, 0.9823, 1.0, 0.3278, 1.0, 0.9823, 1.0, 0.3278, 1.0, 0.9823, 1.0, 0.3278, 1.0, 0.9823, 1.0, 0.3278, 1.0, 0.9823, 1.0, 0.3278, 1.0, 0.9823, 1.0, 0.3278, 1.0, 0.9823, 1.0, 0.3278, 1.0, 0.9823, 1.0, 0.3278, 1.0, 0.9823, 1.0, 0.3278, 1.0, 0.9823, 1.0, 0.3278, 1.0, 0.9823, 1.0, 0.3278, 1.0, 0.9823, 1.0, 0.3278, 1.0, 0.9823, 1.0, 0.3278, 1.0, 0.9823, 1.0, 0.3278, 1.0, 0.9823, 1.0, 0.3278, 1.0, 0.9823, 1.0, 0.3278, 1.0, 0.9823, 1.0, 0.3278, 1.0, 0.9823, 1.0, 0.3278, 1.0, 0.9823, 1.0, 0.3278, 1.0, 0.9823, 1.0, 0.3278, 1.0, 0.9823, 1.0, 0.3278, 1.0, 0.9823, 1.0, 0.3278, 1.0, 0.9823, 1.0, 0.3278, 1.0, 0.9823, 1.0, 0.3278, 1.0, 0.9823, 1.0, 0.3278, 1.0, 0.9823, 1.0, 0.3278, 1.0, 0.9823, 1.0, 0.3278, 1.0, 0.9823, 1.0, 0.3278, 1.0, 0.9823, 1.0, 0.3278, 1.0, 0.9823, 1.0, 0.3278, 1.0, 0.9823, 1.0, 0.3278, 1.0, 0.9823, 1.0, 0.3278, 1.0, 0.9823, 1.0, 0.3278, 1.0, 0.6939, 0.7084, 0.2346, 1.0, 0.6939, 0.7084, 0.2346, 1.0, 0.6939, 0.7084, 0.2346, 1.0, 0.6939, 0.7084, 0.2346, 1.0, 0.6939, 0.7084, 0.2346, 1.0, 0.6939, 0.7084, 0.2346, 1.0, 0.6939, 0.7084, 0.2346, 1.0, 0.6939, 0.7084, 0.2346, 1.0, 0.6939, 0.7084, 0.2346, 1.0, 0.6939, 0.7084, 0.2346, 1.0, 0.6939, 0.7084, 0.2346, 1.0, 0.6939, 0.7084, 0.2346, 1.0, 0.6939, 0.7084, 0.2346, 1.0, 0.6939, 0.7084, 0.2346, 1.0, 0.6939, 0.7084, 0.2346, 1.0, 0.6939, 0.7084, 0.2346, 1.0, 0.6939, 0.7084, 0.2346, 1.0, 0.6939, 0.7084, 0.2346, 1.0, 0.6939, 0.7084, 0.2346, 1.0, 0.6939, 0.7084, 0.2346, 1.0, 0.3467, 0.4621, 0.08022, 1.0, 0.3467, 0.4621, 0.08022, 1.0, 0.3467, 0.4621, 0.08022, 1.0, 0.3467, 0.4621, 0.08022, 1.0, 0.3467, 0.4621, 0.08022, 1.0, 0.4508, 0.6038, 0.1022, 1.0, 0.4508, 0.6038, 0.1022, 1.0, 0.4508, 0.6038, 0.1022, 1.0, 0.4508, 0.6038, 0.1022, 1.0, 0.3467, 0.4621, 0.08022, 1.0, 0.3467, 0.4621, 0.08022, 1.0, 0.3467, 0.4621, 0.08022, 1.0, 0.3467, 0.4621, 0.08022, 1.0, 0.3467, 0.4621, 0.08022, 1.0, 0.3467, 0.4621, 0.08022, 1.0, 0.3467, 0.4621, 0.08022, 1.0, 0.3467, 0.4621, 0.08022, 1.0, 0.3467, 0.4621, 0.08022, 1.0, 0.3467, 0.4621, 0.08022, 1.0, 0.3467, 0.4621, 0.08022, 1.0, 0.3467, 0.4621, 0.08022, 1.0, 0.3467, 0.4621, 0.08022, 1.0, 0.3467, 0.4621, 0.08022, 1.0, 0.3467, 0.4621, 0.08022, 1.0, 0.3467, 0.4621, 0.08022, 1.0, 0.3467, 0.4621, 0.08022, 1.0, 0.3467, 0.4621, 0.08022, 1.0, 0.3467, 0.4621, 0.08022, 1.0, 0.3467, 0.4621, 0.08022, 1.0, 0.3467, 0.4621, 0.08022, 1.0, 0.3467, 0.4621, 0.08022, 1.0, 0.3467, 0.4621, 0.08022, 1.0, 0.3467, 0.4621, 0.08022, 1.0, 0.3467, 0.4621, 0.08022, 1.0, 0.3467, 0.4621, 0.08022, 1.0, 0.3467, 0.4621, 0.08022, 1.0, 0.4508, 0.6038, 0.1022, 1.0, 0.4508, 0.6038, 0.1022, 1.0, 0.4508, 0.6038, 0.1022, 1.0, 0.4508, 0.6038, 0.1022, 1.0, 0.3467, 0.4621, 0.08022, 1.0, 0.3467, 0.4621, 0.08022, 1.0, 0.3467, 0.4621, 0.08022, 1.0, 0.3467, 0.4621, 0.08022, 1.0, 0.3467, 0.4621, 0.08022, 1.0, 0.3467, 0.4621, 0.08022, 1.0, 0.3467, 0.4621, 0.08022, 1.0, 0.3467, 0.4621, 0.08022, 1.0, 0.3467, 0.4621, 0.08022, 1.0, 0.3467, 0.4621, 0.08022, 1.0, 0.4508, 0.6038, 0.1022, 1.0, 0.4508, 0.6038, 0.1022, 1.0, 0.4508, 0.6038, 0.1022, 1.0, 0.9823, 1.0, 0.3278, 1.0, 0.9823, 1.0, 0.3278, 1.0, 0.9823, 1.0, 0.3278, 1.0, 0.9823, 1.0, 0.3278, 1.0, 0.9823, 1.0, 0.3278, 1.0, 0.9823, 1.0, 0.3278, 1.0, 0.9823, 1.0, 0.3278, 1.0, 0.9823, 1.0, 0.3278, 1.0, 0.9823, 1.0, 0.3278, 1.0, 0.3467, 0.4621, 0.08022, 1.0, 0.3467, 0.4621, 0.08022, 1.0, 0.3467, 0.4621, 0.08022, 1.0, 0.3467, 0.4621, 0.08022, 1.0, 0.3467, 0.4621, 0.08022, 1.0, 0.3467, 0.4621, 0.08022, 1.0, 0.3467, 0.4621, 0.08022, 1.0, 0.3467, 0.4621, 0.08022, 1.0, 0.3467, 0.4621, 0.08022, 1.0, 0.3467, 0.4621, 0.08022, 1.0, 0.3467, 0.4621, 0.08022, 1.0, 0.3467, 0.4621, 0.08022, 1.0, 0.3467, 0.4621, 0.08022, 1.0, 0.3467, 0.4621, 0.08022, 1.0, 0.3467, 0.4621, 0.08022, 1.0, 0.3467, 0.4621, 0.08022, 1.0, 0.3467, 0.4621, 0.08022, 1.0, 0.3467, 0.4621, 0.08022, 1.0, 0.3467, 0.4621, 0.08022, 1.0, 0.3467, 0.4621, 0.08022, 1.0, 0.3467, 0.4621, 0.08022, 1.0, 0.3467, 0.4621, 0.08022, 1.0, 0.3467, 0.4621, 0.08022, 1.0, 0.3467, 0.4621, 0.08022, 1.0, 0.4508, 0.6038, 0.1022, 1.0, 0.4508, 0.6038, 0.1022, 1.0, 0.4508, 0.6038, 0.1022, 1.0, 0.6939, 0.7084, 0.2346, 1.0, 0.9823, 1.0, 0.3278, 1.0, 0.9823, 1.0, 0.3278, 1.0, 0.9823, 1.0, 0.3278, 1.0, 0.9823, 1.0, 0.3278, 1.0, 0.6939, 0.7084, 0.2346, 1.0, 0.9823, 1.0, 0.3278, 1.0, 0.9823, 1.0, 0.3278, 1.0, 0.9823, 1.0, 0.3278, 1.0, 0.9823, 1.0, 0.3278, 1.0, 0.9823, 1.0, 0.3278, 1.0, 0.9823, 1.0, 0.3278, 1.0, 0.3467, 0.4621, 0.08022, 1.0, 0.3467, 0.4621, 0.08022, 1.0, 0.3467, 0.4621, 0.08022, 1.0, 0.3467, 0.4621, 0.08022, 1.0, 0.3467, 0.4621, 0.08022, 1.0, 0.3467, 0.4621, 0.08022, 1.0, 0.3467, 0.4621, 0.08022, 1.0, 0.3467, 0.4621, 0.08022, 1.0, 0.3467, 0.4621, 0.08022, 0.9961, 0.3467, 0.4621, 0.08022, 0.9961, 0.3467, 0.4621, 0.08022, 1.0, 0.3467, 0.4621, 0.08022, 1.0, 0.3467, 0.4621, 0.08022, 1.0, 0.3467, 0.4621, 0.08022, 1.0, 0.3467, 0.4621, 0.08022, 1.0, 0.3467, 0.4621, 0.08022, 1.0, 0.3467, 0.4621, 0.08022, 0.9961, 0.3467, 0.4621, 0.08022, 0.9961, 0.3467, 0.4621, 0.08022, 1.0, 0.3467, 0.4621, 0.08022, 1.0, 0.3467, 0.4621, 0.08022, 0.9961, 0.3467, 0.4621, 0.08022, 1.0, 0.3467, 0.4621, 0.08022, 1.0, 0.3467, 0.4621, 0.08022, 0.9961, 0.3467, 0.4621, 0.08022, 1.0, 0.3467, 0.4621, 0.08022, 1.0, 0.3467, 0.4621, 0.08022, 1.0, 0.3467, 0.4621, 0.08022, 1.0, 0.3467, 0.4621, 0.08022, 1.0, 0.3467, 0.4621, 0.08022, 1.0, 0.3467, 0.4621, 0.08022, 1.0, 0.3467, 0.4621, 0.08022, 1.0, 0.3467, 0.4621, 0.08022, 1.0, 0.3467, 0.4621, 0.08022, 1.0, 0.3467, 0.4621, 0.08022, 1.0, 0.3467, 0.4621, 0.08022, 1.0, 0.3467, 0.4621, 0.08022, 1.0, 0.3467, 0.4621, 0.08022, 1.0, 0.3467, 0.4621, 0.08022, 1.0, 0.3467, 0.4621, 0.08022, 1.0, 0.3467, 0.4621, 0.08022, 0.9961, 0.3467, 0.4621, 0.08022, 1.0, 0.3467, 0.4621, 0.08022, 1.0, 0.3467, 0.4621, 0.08022, 0.9961, 0.9823, 1.0, 0.3278, 1.0, 0.9823, 1.0, 0.3278, 1.0, 0.9823, 1.0, 0.3278, 1.0, 0.9823, 1.0, 0.3278, 1.0, 0.9823, 1.0, 0.3278, 1.0, 0.3467, 0.4621, 0.08022, 1.0, 0.3467, 0.4621, 0.08022, 1.0, 0.3467, 0.4621, 0.08022, 1.0, 0.3467, 0.4621, 0.08022, 1.0, 0.3467, 0.4621, 0.08022, 1.0, 0.3467, 0.4621, 0.08022, 1.0, 0.3467, 0.4621, 0.08022, 1.0, 0.3467, 0.4621, 0.08022, 1.0, 0.3467, 0.4621, 0.08022, 1.0, 0.3467, 0.4621, 0.08022, 1.0, 0.3467, 0.4621, 0.08022, 1.0, 0.3467, 0.4621, 0.08022, 1.0, 0.3467, 0.4621, 0.08022, 1.0, 0.3467, 0.4621, 0.08022, 0.9961, 0.3467, 0.4621, 0.08022, 1.0, 0.3467, 0.4621, 0.08022, 1.0, 0.3467, 0.4621, 0.08022, 0.9961, 0.3467, 0.4621, 0.08022, 0.9961, 0.3467, 0.4621, 0.08022, 0.9961, 0.3467, 0.4621, 0.08022, 0.9961, 0.3467, 0.4621, 0.08022, 1.0, 0.3467, 0.4621, 0.08022, 1.0, 0.3467, 0.4621, 0.08022, 1.0, 0.3467, 0.4621, 0.08022, 0.9961, 0.3467, 0.4621, 0.08022, 0.9961, 0.3467, 0.4621, 0.08022, 0.9961, 0.3467, 0.4621, 0.08022, 1.0, 0.3467, 0.4621, 0.08022, 1.0, 0.3467, 0.4621, 0.08022, 0.9961, 0.3467, 0.4621, 0.08022, 1.0, 0.3467, 0.4621, 0.08022, 1.0, 0.3467, 0.4621, 0.08022, 1.0, 0.3467, 0.4621, 0.08022, 1.0, 0.3467, 0.4621, 0.08022, 0.9961, 0.3467, 0.4621, 0.08022, 0.9961, 0.3467, 0.4621, 0.08022, 0.9961, 0.3467, 0.4621, 0.08022, 0.9961, 0.3467, 0.4621, 0.08022, 0.9961, 0.3467, 0.4621, 0.08022, 0.9961, 0.3467, 0.4621, 0.08022, 0.9961, 0.3467, 0.4621, 0.08022, 0.9961, 0.3467, 0.4621, 0.08022, 0.9961, 0.3467, 0.4621, 0.08022, 0.9961, 0.3467, 0.4621, 0.08022, 0.9961, 0.3467, 0.4621, 0.08022, 0.9961, 0.3467, 0.4621, 0.08022, 0.9961, 0.3467, 0.4621, 0.08022, 0.9961, 0.3467, 0.4621, 0.08022, 0.9961, 0.3467, 0.4621, 0.08022, 0.9961, 0.3467, 0.4621, 0.08022, 1.0, 0.3467, 0.4621, 0.08022, 1.0, 0.3467, 0.4621, 0.08022, 1.0, 0.3467, 0.4621, 0.08022, 1.0, 0.3467, 0.4621, 0.08022, 0.9961, 0.3467, 0.4621, 0.08022, 1.0, 0.3467, 0.4621, 0.08022, 1.0, 0.3467, 0.4621, 0.08022, 0.9961, 0.3467, 0.4621, 0.08022, 0.9961, 0.3467, 0.4621, 0.08022, 1.0, 0.3467, 0.4621, 0.08022, 1.0, 0.3467, 0.4621, 0.08022, 0.9961, 0.3467, 0.4621, 0.08022, 1.0, 0.3467, 0.4621, 0.08022, 1.0, 0.3467, 0.4621, 0.08022, 1.0, 0.3467, 0.4621, 0.08022, 1.0, 0.3467, 0.4621, 0.08022, 1.0, 0.3467, 0.4621, 0.08022, 1.0, 0.3467, 0.4621, 0.08022, 1.0, 0.3467, 0.4621, 0.08022, 1.0, 0.3467, 0.4621, 0.08022, 1.0, 0.3467, 0.4621, 0.08022, 1.0, 0.3467, 0.4621, 0.08022, 1.0, 0.3467, 0.4621, 0.08022, 1.0, 0.3467, 0.4621, 0.08022, 1.0, 0.3467, 0.4621, 0.08022, 1.0, 0.3467, 0.4621, 0.08022, 1.0, 0.3467, 0.4621, 0.08022, 1.0, 0.3467, 0.4621, 0.08022, 1.0, 0.3467, 0.4621, 0.08022, 1.0, 0.3467, 0.4621, 0.08022, 1.0, 0.3467, 0.4621, 0.08022, 1.0, 0.3467, 0.4621, 0.08022, 1.0, 0.4508, 0.6038, 0.1022, 1.0, 0.4508, 0.6038, 0.1022, 1.0, 0.4508, 0.6038, 0.1022, 1.0, 0.4508, 0.6038, 0.1022, 1.0, 0.4508, 0.6038, 0.1022, 1.0, 0.4508, 0.6038, 0.1022, 1.0, 0.4508, 0.6038, 0.1022, 1.0, 0.4508, 0.6038, 0.1022, 1.0, 0.4508, 0.6038, 0.1022, 1.0, 0.4508, 0.6038, 0.1022, 1.0, 0.4508, 0.6038, 0.1022, 1.0, 0.4508, 0.6038, 0.1022, 1.0, 0.4508, 0.6038, 0.1022, 1.0, 0.4508, 0.6038, 0.1022, 1.0, 0.4508, 0.6038, 0.1022, 1.0, 0.3467, 0.4621, 0.08022, 1.0, 0.3467, 0.4621, 0.08022, 1.0, 0.3467, 0.4621, 0.08022, 1.0, 0.3467, 0.4621, 0.08022, 1.0, 0.3467, 0.4621, 0.08022, 1.0, 0.4508, 0.6038, 0.1022, 1.0, 0.4508, 0.6038, 0.1022, 1.0, 0.4508, 0.6038, 0.1022, 1.0, 0.4508, 0.6038, 0.1022, 1.0, 0.4508, 0.6038, 0.1022, 1.0, 0.4508, 0.6038, 0.1022, 1.0, 0.4508, 0.6038, 0.1022, 1.0, 0.4508, 0.6038, 0.1022, 1.0, 0.4508, 0.6038, 0.1022, 1.0, 0.4508, 0.6038, 0.1022, 1.0, 0.4508, 0.6038, 0.1022, 1.0, 0.4508, 0.6038, 0.1022, 1.0, 0.4508, 0.6038, 0.1022, 1.0, 0.4508, 0.6038, 0.1022, 1.0, 0.4508, 0.6038, 0.1022, 1.0, 0.4508, 0.6038, 0.1022, 1.0, 0.4508, 0.6038, 0.1022, 1.0, 0.4508, 0.6038, 0.1022, 1.0, 0.4508, 0.6038, 0.1022, 1.0, 0.4508, 0.6038, 0.1022, 1.0, 0.4508, 0.6038, 0.1022, 1.0, 0.4508, 0.6038, 0.1022, 1.0, 0.4508, 0.6038, 0.1022, 1.0, 0.4508, 0.6038, 0.1022, 1.0, 0.4508, 0.6038, 0.1022, 1.0, 0.4508, 0.6038, 0.1022, 1.0, 0.4508, 0.6038, 0.1022, 1.0, 0.4508, 0.6038, 0.1022, 1.0, 0.4508, 0.6038, 0.1022, 1.0, 0.4508, 0.6038, 0.1022, 1.0, 0.4508, 0.6038, 0.1022, 1.0, 0.4508, 0.6038, 0.1022, 1.0, 0.4508, 0.6038, 0.1022, 1.0, 0.4508, 0.6038, 0.1022, 1.0, 0.4508, 0.6038, 0.1022, 1.0, 0.4508, 0.6038, 0.1022, 1.0, 0.4508, 0.6038, 0.1022, 1.0, 0.6939, 0.7084, 0.2346, 1.0, 0.6939, 0.7084, 0.2346, 1.0, 0.6939, 0.7084, 0.2346, 1.0, 0.6939, 0.7084, 0.2346, 1.0, 0.6939, 0.7084, 0.2346, 1.0, 0.6939, 0.7084, 0.2346, 1.0, 0.6939, 0.7084, 0.2346, 1.0, 0.6939, 0.7084, 0.2346, 1.0, 0.3467, 0.4621, 0.08022, 1.0, 0.3467, 0.4621, 0.08022, 1.0, 0.3467, 0.4621, 0.08022, 1.0, 0.3467, 0.4621, 0.08022, 1.0, 0.6939, 0.7084, 0.2346, 1.0, 0.6939, 0.7084, 0.2346, 1.0, 0.6939, 0.7084, 0.2346, 1.0, 0.6939, 0.7084, 0.2346, 1.0, 0.6939, 0.7084, 0.2346, 1.0, 0.6939, 0.7084, 0.2346, 1.0, 0.6939, 0.7084, 0.2346, 1.0, 0.6939, 0.7084, 0.2346, 1.0, 0.6939, 0.7084, 0.2346, 1.0, 0.6939, 0.7084, 0.2346, 1.0, 0.6939, 0.7084, 0.2346, 1.0, 0.6939, 0.7084, 0.2346, 1.0, 0.6939, 0.7084, 0.2346, 1.0, 0.6939, 0.7084, 0.2346, 1.0, 0.6939, 0.7084, 0.2346, 1.0, 0.6939, 0.7084, 0.2346, 1.0, 0.6939, 0.7084, 0.2346, 1.0, 0.6939, 0.7084, 0.2346, 1.0, 0.6939, 0.7084, 0.2346, 1.0, 0.6939, 0.7084, 0.2346, 1.0, 0.6939, 0.7084, 0.2346, 1.0, 0.6939, 0.7084, 0.2346, 1.0, 0.6939, 0.7084, 0.2346, 1.0, 0.6939, 0.7084, 0.2346, 1.0, 0.6939, 0.7084, 0.2346, 1.0, 0.6939, 0.7084, 0.2346, 1.0, 0.6939, 0.7084, 0.2346, 1.0, 0.6939, 0.7084, 0.2346, 1.0, 0.6939, 0.7084, 0.2346, 1.0, 0.6939, 0.7084, 0.2346, 1.0, 0.6939, 0.7084, 0.2346, 1.0, 0.6939, 0.7084, 0.2346, 1.0, 0.4508, 0.6038, 0.1022, 1.0, 0.4508, 0.6038, 0.1022, 1.0, 0.4508, 0.6038, 0.1022, 1.0, 0.4508, 0.6038, 0.1022, 1.0, 0.4508, 0.6038, 0.1022, 1.0, 0.4508, 0.6038, 0.1022, 1.0, 0.4508, 0.6038, 0.1022, 1.0, 0.6939, 0.7084, 0.2346, 1.0, 0.6939, 0.7084, 0.2346, 1.0, 0.6939, 0.7084, 0.2346, 1.0, 0.6939, 0.7084, 0.2346, 1.0, 0.6939, 0.7084, 0.2346, 1.0, 0.6939, 0.7084, 0.2346, 1.0, 0.6939, 0.7084, 0.2346, 1.0, 0.6939, 0.7084, 0.2346, 1.0, 0.6939, 0.7084, 0.2346, 1.0, 0.6939, 0.7084, 0.2346, 1.0, 0.6939, 0.7084, 0.2346, 1.0, 0.6939, 0.7084, 0.2346, 1.0, 0.6939, 0.7084, 0.2346, 1.0, 0.6939, 0.7084, 0.2346, 1.0, 0.6939, 0.7084, 0.2346, 1.0, 0.6939, 0.7084, 0.2346, 1.0, 0.6939, 0.7084, 0.2346, 1.0, 0.6939, 0.7084, 0.2346, 1.0, 0.9823, 1.0, 0.3278, 1.0, 0.9823, 1.0, 0.3278, 1.0, 0.9823, 1.0, 0.3278, 1.0, 0.9823, 1.0, 0.3278, 1.0, 0.9823, 1.0, 0.3278, 1.0, 0.9823, 1.0, 0.3278, 1.0, 0.9823, 1.0, 0.3278, 1.0, 0.9823, 1.0, 0.3278, 1.0, 0.9823, 1.0, 0.3278, 1.0, 0.9823, 1.0, 0.3278, 1.0, 0.9823, 1.0, 0.3278, 1.0, 0.9823, 1.0, 0.3278, 1.0, 0.9823, 1.0, 0.3278, 1.0, 0.9823, 1.0, 0.3278, 1.0, 0.9823, 1.0, 0.3278, 1.0, 0.9823, 1.0, 0.3278, 1.0, 0.9823, 1.0, 0.3278, 1.0, 0.9823, 1.0, 0.3278, 1.0, 0.9823, 1.0, 0.3278, 1.0, 0.9823, 1.0, 0.3278, 1.0, 0.9823, 1.0, 0.3278, 1.0, 0.9823, 1.0, 0.3278, 1.0, 0.9823, 1.0, 0.3278, 1.0, 0.9823, 1.0, 0.3278, 1.0, 0.9823, 1.0, 0.3278, 1.0, 0.9823, 1.0, 0.3278, 1.0, 0.9823, 1.0, 0.3278, 1.0, 0.9823, 1.0, 0.3278, 1.0, 0.9823, 1.0, 0.3278, 1.0, 0.9823, 1.0, 0.3278, 1.0, 0.9823, 1.0, 0.3278, 1.0, 0.9823, 1.0, 0.3278, 1.0, 0.9823, 1.0, 0.3278, 1.0, 0.6939, 0.7084, 0.2346, 1.0, 0.6939, 0.7084, 0.2346, 1.0, 0.6939, 0.7084, 0.2346, 1.0, 0.6939, 0.7084, 0.2346, 1.0, 0.6939, 0.7084, 0.2346, 1.0, 0.6939, 0.7084, 0.2346, 1.0, 0.6939, 0.7084, 0.2346, 1.0, 0.6939, 0.7084, 0.2346, 1.0, 0.6939, 0.7084, 0.2346, 1.0, 0.6939, 0.7084, 0.2346, 1.0, 0.6939, 0.7084, 0.2346, 1.0, 0.6939, 0.7084, 0.2346, 1.0, 0.6939, 0.7084, 0.2346, 1.0, 0.6939, 0.7084, 0.2346, 1.0, 0.6939, 0.7084, 0.2346, 1.0, 0.6939, 0.7084, 0.2346, 1.0, 0.6939, 0.7084, 0.2346, 1.0, 0.6939, 0.7084, 0.2346, 1.0, 0.6939, 0.7084, 0.2346, 1.0, 0.6939, 0.7084, 0.2346, 1.0, 0.3467, 0.4621, 0.08022, 1.0, 0.3467, 0.4621, 0.08022, 1.0, 0.3467, 0.4621, 0.08022, 1.0, 0.3467, 0.4621, 0.08022, 1.0, 0.3467, 0.4621, 0.08022, 1.0, 0.4508, 0.6038, 0.1022, 1.0, 0.4508, 0.6038, 0.1022, 1.0, 0.4508, 0.6038, 0.1022, 1.0, 0.4508, 0.6038, 0.1022, 1.0, 0.3467, 0.4621, 0.08022, 1.0, 0.3467, 0.4621, 0.08022, 1.0, 0.3467, 0.4621, 0.08022, 1.0, 0.3467, 0.4621, 0.08022, 1.0, 0.3467, 0.4621, 0.08022, 1.0, 0.3467, 0.4621, 0.08022, 1.0, 0.3467, 0.4621, 0.08022, 1.0, 0.3467, 0.4621, 0.08022, 1.0, 0.3467, 0.4621, 0.08022, 1.0, 0.3467, 0.4621, 0.08022, 1.0, 0.3467, 0.4621, 0.08022, 1.0, 0.3467, 0.4621, 0.08022, 1.0, 0.3467, 0.4621, 0.08022, 1.0, 0.3467, 0.4621, 0.08022, 1.0, 0.3467, 0.4621, 0.08022, 1.0, 0.3467, 0.4621, 0.08022, 1.0, 0.3467, 0.4621, 0.08022, 1.0, 0.3467, 0.4621, 0.08022, 1.0, 0.3467, 0.4621, 0.08022, 1.0, 0.3467, 0.4621, 0.08022, 1.0, 0.3467, 0.4621, 0.08022, 1.0, 0.3467, 0.4621, 0.08022, 1.0, 0.3467, 0.4621, 0.08022, 1.0, 0.3467, 0.4621, 0.08022, 1.0, 0.3467, 0.4621, 0.08022, 1.0, 0.3467, 0.4621, 0.08022, 1.0, 0.3467, 0.4621, 0.08022, 1.0, 0.4508, 0.6038, 0.1022, 1.0, 0.4508, 0.6038, 0.1022, 1.0, 0.4508, 0.6038, 0.1022, 1.0, 0.4508, 0.6038, 0.1022, 1.0, 0.3467, 0.4621, 0.08022, 1.0, 0.3467, 0.4621, 0.08022, 1.0, 0.3467, 0.4621, 0.08022, 1.0, 0.3467, 0.4621, 0.08022, 1.0, 0.3467, 0.4621, 0.08022, 1.0, 0.3467, 0.4621, 0.08022, 1.0, 0.3467, 0.4621, 0.08022, 1.0, 0.3467, 0.4621, 0.08022, 1.0, 0.3467, 0.4621, 0.08022, 1.0, 0.3467, 0.4621, 0.08022, 1.0, 0.4508, 0.6038, 0.1022, 1.0, 0.4508, 0.6038, 0.1022, 1.0, 0.4508, 0.6038, 0.1022, 1.0, 0.9823, 1.0, 0.3278, 1.0, 0.9823, 1.0, 0.3278, 1.0, 0.9823, 1.0, 0.3278, 1.0, 0.9823, 1.0, 0.3278, 1.0, 0.9823, 1.0, 0.3278, 1.0, 0.9823, 1.0, 0.3278, 1.0, 0.9823, 1.0, 0.3278, 1.0, 0.9823, 1.0, 0.3278, 1.0, 0.9823, 1.0, 0.3278, 1.0, 0.3467, 0.4621, 0.08022, 1.0, 0.3467, 0.4621, 0.08022, 1.0, 0.3467, 0.4621, 0.08022, 1.0, 0.3467, 0.4621, 0.08022, 1.0, 0.3467, 0.4621, 0.08022, 1.0, 0.3467, 0.4621, 0.08022, 1.0, 0.3467, 0.4621, 0.08022, 1.0, 0.3467, 0.4621, 0.08022, 1.0, 0.3467, 0.4621, 0.08022, 1.0, 0.3467, 0.4621, 0.08022, 1.0, 0.3467, 0.4621, 0.08022, 1.0, 0.3467, 0.4621, 0.08022, 1.0, 0.3467, 0.4621, 0.08022, 1.0, 0.3467, 0.4621, 0.08022, 1.0, 0.3467, 0.4621, 0.08022, 1.0, 0.3467, 0.4621, 0.08022, 1.0, 0.3467, 0.4621, 0.08022, 1.0, 0.3467, 0.4621, 0.08022, 1.0, 0.3467, 0.4621, 0.08022, 1.0, 0.3467, 0.4621, 0.08022, 1.0, 0.3467, 0.4621, 0.08022, 1.0, 0.3467, 0.4621, 0.08022, 1.0, 0.3467, 0.4621, 0.08022, 1.0, 0.3467, 0.4621, 0.08022, 1.0, 0.4508, 0.6038, 0.1022, 1.0, 0.4508, 0.6038, 0.1022, 1.0, 0.4508, 0.6038, 0.1022, 1.0, 0.6939, 0.7084, 0.2346, 1.0, 0.6939, 0.7084, 0.2346, 1.0, 0.9823, 1.0, 0.3278, 1.0, 0.9823, 1.0, 0.3278, 1.0, 0.9823, 1.0, 0.3278, 1.0, 0.9823, 1.0, 0.3278, 1.0, 0.9823, 1.0, 0.3278, 1.0, 0.9823, 1.0, 0.3278, 1.0, 0.9823, 1.0, 0.3278, 1.0, 0.9823, 1.0, 0.3278, 1.0, 0.9823, 1.0, 0.3278, 1.0, 0.9823, 1.0, 0.3278, 1.0, 0.3467, 0.4621, 0.08022, 1.0, 0.3467, 0.4621, 0.08022, 1.0, 0.3467, 0.4621, 0.08022, 1.0, 0.3467, 0.4621, 0.08022, 1.0, 0.3467, 0.4621, 0.08022, 1.0, 0.3467, 0.4621, 0.08022, 1.0, 0.3467, 0.4621, 0.08022, 1.0, 0.3467, 0.4621, 0.08022, 1.0, 0.3467, 0.4621, 0.08022, 0.9961, 0.3467, 0.4621, 0.08022, 1.0, 0.3467, 0.4621, 0.08022, 1.0, 0.3467, 0.4621, 0.08022, 0.9961, 0.3467, 0.4621, 0.08022, 1.0, 0.3467, 0.4621, 0.08022, 1.0, 0.3467, 0.4621, 0.08022, 1.0, 0.3467, 0.4621, 0.08022, 1.0, 0.3467, 0.4621, 0.08022, 0.9961, 0.3467, 0.4621, 0.08022, 1.0, 0.3467, 0.4621, 0.08022, 1.0, 0.3467, 0.4621, 0.08022, 0.9961, 0.3467, 0.4621, 0.08022, 0.9961, 0.3467, 0.4621, 0.08022, 0.9961, 0.3467, 0.4621, 0.08022, 1.0, 0.3467, 0.4621, 0.08022, 1.0, 0.3467, 0.4621, 0.08022, 1.0, 0.3467, 0.4621, 0.08022, 1.0, 0.3467, 0.4621, 0.08022, 1.0, 0.3467, 0.4621, 0.08022, 1.0, 0.3467, 0.4621, 0.08022, 1.0, 0.3467, 0.4621, 0.08022, 1.0, 0.3467, 0.4621, 0.08022, 1.0, 0.3467, 0.4621, 0.08022, 1.0, 0.3467, 0.4621, 0.08022, 1.0, 0.3467, 0.4621, 0.08022, 1.0, 0.3467, 0.4621, 0.08022, 1.0, 0.3467, 0.4621, 0.08022, 1.0, 0.3467, 0.4621, 0.08022, 1.0, 0.3467, 0.4621, 0.08022, 1.0, 0.3467, 0.4621, 0.08022, 1.0, 0.3467, 0.4621, 0.08022, 1.0, 0.3467, 0.4621, 0.08022, 0.9961, 0.3467, 0.4621, 0.08022, 0.9961, 0.3467, 0.4621, 0.08022, 1.0, 0.3467, 0.4621, 0.08022, 1.0, 0.9823, 1.0, 0.3278, 1.0, 0.9823, 1.0, 0.3278, 1.0, 0.9823, 1.0, 0.3278, 1.0, 0.9823, 1.0, 0.3278, 1.0, 0.9823, 1.0, 0.3278, 1.0, 0.3467, 0.4621, 0.08022, 1.0, 0.3467, 0.4621, 0.08022, 1.0, 0.3467, 0.4621, 0.08022, 1.0, 0.3467, 0.4621, 0.08022, 1.0, 0.3467, 0.4621, 0.08022, 1.0, 0.3467, 0.4621, 0.08022, 1.0, 0.3467, 0.4621, 0.08022, 1.0, 0.3467, 0.4621, 0.08022, 1.0, 0.3467, 0.4621, 0.08022, 1.0, 0.3467, 0.4621, 0.08022, 1.0, 0.3467, 0.4621, 0.08022, 1.0, 0.3467, 0.4621, 0.08022, 1.0, 0.3467, 0.4621, 0.08022, 1.0])
me_torus_000.use_remesh_preserve_volume = False
me_torus_000.use_remesh_preserve_attributes = False
me_torus_000.use_mirror_vertex_groups = False
me_torus_000.use_paint_bone_selection = False
me_torus_000.use_paint_mask = True
me_torus_000.update()
arm_armature_000 = bpy.data.armatures.new('Armature.000')  # bones are not reproduced

# ---- objects
ob_turtle_001 = bpy.data.objects.new('Turtle.001', me_torus_001)
ob_armature = bpy.data.objects.new('Armature', arm_armature_000)
ob_turtle = bpy.data.objects.new('Turtle', me_torus_000)

# ---- transforms, parenting, visibility, modifiers, constraints
ob_turtle_001.location = (0.0, 7.589, 0.3455)
ob_turtle_001.rotation_euler = (0.0, 0.001745, 0.0)
ob_turtle_001.scale = (0.3861, 0.4344, 0.17)
ob_turtle_001.lineart.crease_threshold = 0.0
_m = ob_turtle_001.modifiers.new('Mirror', 'MIRROR')
_m.use_clip = True
ob_armature.location = (0.0, 0.0, 1.192e-07)
ob_armature.show_in_front = True
ob_armature.lineart.crease_threshold = 0.0
ob_turtle.parent = ob_armature
ob_turtle.location = (0.0, 0.0, 0.0)
ob_turtle.rotation_euler = (0.0, 0.001745, 0.0)
ob_turtle.lineart.crease_threshold = 0.0
_vg = ob_turtle.vertex_groups.new(name='Root')
for _i, _w in zip([23, 24, 25, 26, 27, 28, 29, 30, 31, 32, 33, 34, 35, 36, 37, 41, 45, 46, 47, 48, 49, 50, 51, 52, 53, 76, 80, 83, 86, 98, 111, 112, 113, 114, 115, 116, 117, 118, 119, 120, 121, 122, 123, 124, 125, 126, 127, 129, 130, 131, 132, 133, 137, 138, 139, 145, 146, 148, 149, 150, 151, 152, 153, 154, 155, 156, 157, 158, 159, 161, 190, 194, 197, 200], [0.8526, 0.8124, 0.08813, 0.4922, 0.7133, 0.1623, 0.05236, 0.6938, 0.2039, 0.3052, 0.5223, 0.004649, 0.009644, 0.08221, 0.2327, 0.2033, 0.2987, 0.02988, 0.3372, 0.5228, 0.4456, 0.2506, 0.1759, 0.04749, 0.2116, 0.1587, 0.09613, 0.06919, 0.07176, 0.001087, 0.897, 0.5538, 0.9029, 0.1555, 0.8517, 0.01498, 0.8095, 0.08817, 0.4921, 0.8745, 0.7111, 0.1656, 0.04811, 0.6933, 0.2038, 0.305, 0.5212, 0.003545, 0.006332, 0.08842, 0.2421, 0.8331, 0.01605, 0.2225, 0.7275, 0.3128, 0.5773, 0.005298, 0.3525, 0.571, 0.1379, 0.5053, 0.439, 0.5697, 0.2503, 0.1749, 0.8051, 0.05696, 0.2314, 0.001578, 0.1796, 0.104, 0.05935, 0.08793]): _vg.add([_i], _w, 'REPLACE')
_vg = ob_turtle.vertex_groups.new(name='BackRightLeg')
for _i, _w in zip([23, 24, 27, 28, 30, 31, 32, 33, 36, 37, 40, 41, 42, 44, 45, 46, 47, 48, 49, 50, 51, 52, 53, 73, 74, 75, 76, 77, 78, 79, 80, 81, 82, 83, 84, 85, 86, 87, 111, 113, 120, 133, 139, 146, 150, 151, 152, 153, 154, 155, 157, 190, 194, 200], [0.05171, 0.1494, 0.2306, 0.8176, 0.07072, 0.0001747, 0.4819, 0.2403, 0.9054, 0.5644, 0.9708, 0.596, 0.03311, 0.9908, 0.3518, 0.9264, 0.3344, 0.1846, 0.1397, 0.07521, 0.04525, 0.9428, 0.5941, 0.9992, 0.9933, 0.9904, 0.7865, 0.9919, 0.9761, 0.975, 0.8604, 0.9969, 0.9898, 0.8919, 0.9893, 0.9996, 0.9011, 0.9989, 0.02783, 0.003601, 0.06494, 0.08729, 0.1438, 0.2241, 0.2132, 0.005092, 0.07173, 0.02453, 0.1514, 0.001436, 0.103, 0.0677, 0.008977, 0.01301]): _vg.add([_i], _w, 'REPLACE')
_vg = ob_turtle.vertex_groups.new(name='BackLeftLeg')
for _i, _w in zip([48, 49, 76, 80, 86, 111, 113, 115, 117, 120, 121, 122, 124, 126, 127, 131, 132, 133, 137, 138, 139, 140, 144, 145, 146, 148, 149, 150, 151, 152, 153, 154, 155, 156, 157, 158, 159, 187, 188, 189, 190, 191, 192, 193, 194, 195, 196, 197, 198, 199, 200, 201], [0.06326, 0.01835, 0.05447, 0.004819, 0.0002885, 0.02609, 0.003487, 0.05231, 0.1509, 0.0628, 0.2315, 0.8132, 0.0706, 0.4786, 0.2388, 0.8975, 0.5433, 0.08123, 0.958, 0.5569, 0.1302, 0.02549, 0.9922, 0.3565, 0.2007, 0.951, 0.339, 0.2195, 0.0107, 0.2133, 0.158, 0.1227, 0.08582, 0.05331, 0.09365, 0.9327, 0.5536, 0.9986, 0.9668, 0.9891, 0.7517, 0.9941, 0.9739, 0.9838, 0.8496, 0.9963, 0.9907, 0.9091, 0.9874, 0.9995, 0.8778, 0.9993]): _vg.add([_i], _w, 'REPLACE')
_vg = ob_turtle.vertex_groups.new(name='Chest')
for _i, _w in zip([5, 7, 12, 23, 25, 26, 27, 29, 30, 31, 32, 33, 34, 35, 37, 38, 39, 41, 42, 43, 45, 47, 48, 49, 50, 51, 53, 54, 55, 58, 59, 60, 65, 66, 67, 68, 69, 70, 71, 95, 100, 112, 113, 114, 115, 116, 118, 119, 121, 123, 124, 125, 126, 127, 128, 129, 130, 132, 134, 135, 136, 138, 141, 142, 143, 145, 147, 149, 151, 152, 153, 154, 155, 156, 159, 160, 161, 165, 171, 172, 173, 179, 180, 181, 182, 183, 184, 185], [0.03874, 0.09754, 0.0798, 0.08027, 0.7741, 0.4689, 0.01112, 0.5901, 0.1926, 0.4999, 0.04027, 0.07155, 0.2857, 0.0731, 0.02263, 0.05227, 0.2125, 0.01504, 0.02913, 0.2024, 0.05295, 0.05943, 0.1217, 0.2057, 0.3675, 0.4724, 0.01665, 0.2048, 0.0375, 0.5678, 0.03324, 0.2035, 0.00376, 0.4363, 0.6341, 0.09446, 0.17, 0.211, 0.07642, 0.08554, 0.07651, 0.4174, 0.02286, 0.7653, 0.07863, 0.4992, 0.7166, 0.4634, 0.007312, 0.2222, 0.1753, 0.4207, 0.02493, 0.06157, 0.1271, 0.03838, 0.5324, 0.01151, 0.008503, 0.109, 0.5696, 0.007316, 0.1136, 0.8257, 0.7812, 0.05002, 0.483, 0.05577, 0.5349, 0.1114, 0.1978, 0.08269, 0.3595, 0.4716, 0.009077, 0.1088, 0.5587, 0.07322, 0.5035, 0.01808, 0.1878, 0.5151, 0.5722, 0.09809, 0.1631, 0.2354, 0.0733, 0.08178]): _vg.add([_i], _w, 'REPLACE')
_vg = ob_turtle.vertex_groups.new(name='FrontRightLeg')
for _i, _w in zip([0, 1, 2, 3, 4, 5, 6, 7, 8, 9, 10, 11, 12, 13, 14, 15, 16, 17, 18, 19, 20, 21, 25, 29, 30, 31, 32, 33, 34, 35, 37, 38, 39, 41, 42, 43, 45, 47, 48, 49, 50, 51, 53, 54, 55, 58, 66, 67, 69, 70, 72, 114, 116, 118, 130, 136, 141, 151, 152, 153, 154, 155, 156, 161], [0.06254, 0.9151, 0.04805, 0.9426, 0.2433, 0.8948, 0.3179, 0.7692, 0.1408, 0.1912, 0.9453, 0.8511, 0.831, 0.7551, 0.01742, 0.2049, 0.9753, 0.8849, 0.0889, 0.1103, 0.1053, 0.9321, 0.09112, 0.314, 0.02493, 0.2567, 0.1662, 0.1632, 0.6415, 0.8679, 0.1659, 0.902, 0.7207, 0.1682, 0.8925, 0.7265, 0.2769, 0.2463, 0.07796, 0.1413, 0.2311, 0.2063, 0.1607, 0.7281, 0.9117, 0.1064, 0.1017, 0.1129, 0.009003, 0.009258, 0.4784, 0.0004083, 0.185, 0.0005811, 0.1767, 0.1676, 0.0006866, 0.1097, 0.001821, 0.005695, 0.01997, 0.03258, 0.05941, 0.1682]): _vg.add([_i], _w, 'REPLACE')
_vg = ob_turtle.vertex_groups.new(name='FrontRightKnee')
for _i, _w in zip([0, 1, 2, 3, 4, 5, 6, 7, 8, 9, 11, 13, 14, 15, 17, 18, 19, 20, 22, 72], [0.9363, 0.05891, 0.9504, 0.05256, 0.7507, 0.00849, 0.6801, 0.0618, 0.8564, 0.8072, 0.1443, 0.2221, 0.9658, 0.7933, 0.1111, 0.9094, 0.8888, 0.893, 0.9805, 0.5156]): _vg.add([_i], _w, 'REPLACE')
_vg = ob_turtle.vertex_groups.new(name='FrontLeftLeg')
for _i, _w in zip([25, 29, 34, 39, 43, 48, 49, 50, 51, 54, 89, 90, 91, 92, 93, 94, 95, 96, 97, 98, 99, 100, 101, 102, 103, 104, 105, 106, 107, 108, 109, 114, 116, 118, 123, 124, 125, 126, 127, 128, 129, 130, 132, 134, 135, 136, 138, 140, 141, 145, 149, 151, 152, 153, 154, 155, 156, 159, 160, 161, 162, 171, 173, 179, 180, 181, 182, 183, 186], [0.03184, 0.02022, 0.02525, 0.02595, 0.02904, 0.002387, 0.005073, 0.03056, 0.05862, 0.02503, 0.9305, 0.06065, 0.9424, 0.1954, 0.9291, 0.3065, 0.7891, 0.04881, 0.1932, 0.9164, 0.8206, 0.8363, 0.6591, 0.003732, 0.191, 0.9571, 0.8455, 0.0714, 0.1012, 0.02697, 0.9205, 0.0451, 0.2773, 0.1643, 0.7, 0.057, 0.3422, 0.178, 0.1764, 0.8202, 0.9047, 0.2574, 0.1836, 0.9316, 0.8431, 0.2345, 0.1924, 0.9158, 0.8337, 0.2595, 0.2288, 0.1079, 0.06908, 0.1337, 0.02296, 0.2258, 0.2019, 0.1857, 0.8424, 0.2422, 0.9373, 0.1472, 0.02636, 0.1533, 0.1758, 0.001201, 0.03839, 0.05908, 0.1261]): _vg.add([_i], _w, 'REPLACE')
_vg = ob_turtle.vertex_groups.new(name='FrontLeftKnee')
for _i, _w in zip([88, 89, 90, 91, 92, 94, 95, 96, 97, 99, 101, 102, 103, 105, 106, 107, 108, 110, 186], [0.9741, 0.05272, 0.9385, 0.05158, 0.7988, 0.6906, 0.08083, 0.9477, 0.8051, 0.1717, 0.3186, 0.9726, 0.8069, 0.149, 0.9272, 0.8976, 0.9597, 0.9895, 0.8665]): _vg.add([_i], _w, 'REPLACE')
_vg = ob_turtle.vertex_groups.new(name='Head')
for _i, _w in zip([5, 7, 12, 56, 57, 58, 59, 60, 61, 62, 63, 64, 65, 66, 67, 68, 69, 70, 71, 95, 100, 142, 143, 147, 151, 163, 164, 165, 166, 167, 168, 169, 170, 171, 172, 173, 174, 175, 176, 177, 178, 179, 180, 181, 182, 183, 184, 185, 202], [0.01023, 0.06747, 0.04828, 0.995, 0.999, 0.3172, 0.951, 0.7717, 0.994, 0.9982, 1.001, 1.004, 0.9699, 0.4491, 0.2516, 0.8863, 0.7982, 0.759, 0.9104, 0.03161, 0.03641, 0.2439, 0.2426, 0.4837, 0.0457, 0.991, 0.9735, 0.9255, 0.9971, 0.9999, 0.9994, 0.9997, 1.0, 0.3378, 0.9566, 0.7742, 0.9965, 0.999, 1.001, 1.005, 0.9762, 0.3116, 0.2517, 0.8731, 0.7897, 0.7052, 0.9148, 0.9018, 0.9975]): _vg.add([_i], _w, 'REPLACE')
_m = ob_turtle.modifiers.new('Armature', 'ARMATURE')
_m.object = ob_armature

# ---- collection membership
col_collection_1.objects.link(ob_turtle_001)
col_collection_1.objects.link(ob_armature)
col_collection_1.objects.link(ob_turtle)

# ---- scene / render settings (as saved in the file)
scene.frame_start = 0; scene.frame_end = 20; scene.frame_set(20)
scene.render.engine = 'BLENDER_EEVEE_NEXT'
scene.render.resolution_percentage = 50
scene.render.dither_intensity = 0.0
scene.cycles.use_denoising = False
scene.cycles.samples = 128
scene.cycles.sampling_pattern = 'TABULATED_SOBOL'
scene.cycles.light_sampling_threshold = 0.0
scene.cycles.use_adaptive_sampling = False
scene.cycles.use_light_tree = False
scene.cycles.blur_glossy = 0.0
scene.cycles.sample_clamp_indirect = 0.0
scene.view_settings.view_transform = 'Standard'
bpy.context.view_layer.update()

# ---- added for rendering (the .blend has no active camera and no usable light): camera, sun
cam_auto = bpy.data.cameras.new('AutoCamera')
cam_auto.lens = 50.0
cam_auto.sensor_width = 36.0
cam_auto.clip_end = 1000.0
ob_auto_camera = bpy.data.objects.new('AutoCamera', cam_auto)
scene.collection.objects.link(ob_auto_camera)
ob_auto_camera.location = (9.94535, -8.68362, 8.76223)
ob_auto_camera.rotation_euler = (1.09748, -7.21219e-08, 0.694738)
scene.camera = ob_auto_camera
light_auto_sun = bpy.data.lights.new('AutoSun', 'SUN')
light_auto_sun.energy = 3.0
light_auto_sun.angle = 0.0523599
ob_auto_sun = bpy.data.objects.new('AutoSun', light_auto_sun)
scene.collection.objects.link(ob_auto_sun)
ob_auto_sun.rotation_euler = (0.872665, 0.174533, 0.523599)
bpy.context.view_layer.update()
